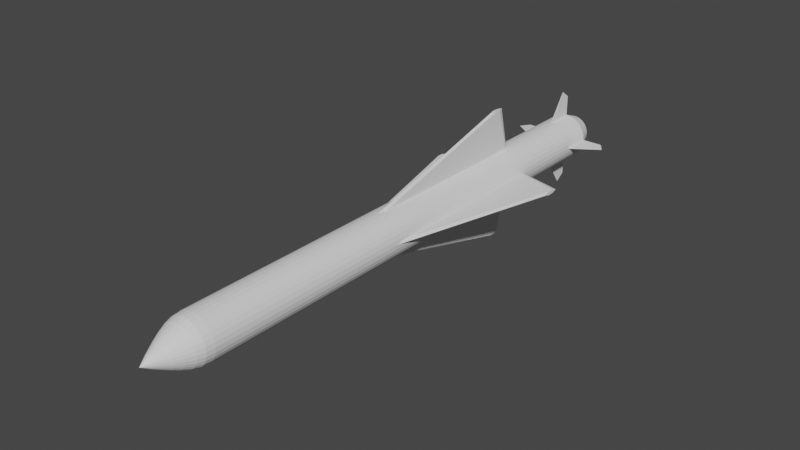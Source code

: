 # Source: Exocet_AM39.blend  (saved by Blender 2.80.75; exported with 4.5.12 LTS)
import bpy
from mathutils import Matrix  # noqa: F401  (used for matrix-valued properties, if any)

bpy.ops.wm.read_factory_settings(use_empty=True)
scene = bpy.context.scene
scene.name = 'Scene'

# ---- collections
col_collection = bpy.data.collections.new('Collection'); scene.collection.children.link(col_collection)

# ---- world
world_world = bpy.data.worlds.new('World'); scene.world = world_world
world_world.use_nodes = True; world_world.node_tree.nodes.clear()
_N = world_world.node_tree.nodes; _L = world_world.node_tree.links
n0 = _N.new('ShaderNodeOutputWorld'); n0.name = 'World Output'; n0.location = (300, 300)
n1 = _N.new('ShaderNodeBackground'); n1.name = 'Background'; n1.location = (10, 300)
n1.inputs[0].default_value = (0.05088, 0.05088, 0.05088, 1.0)
_L.new(n1.outputs[0], n0.inputs[0])
n0.is_active_output = True
world_world.color = (0.05088, 0.05088, 0.05088)
world_world.use_sun_shadow = False
world_world.sun_shadow_jitter_overblur = 0.0

# ---- meshes
me_cylinder = bpy.data.meshes.new('Cylinder')
me_cylinder.from_pydata([(1.316e-07, 0.1116, 14.57), (0.02178, 0.1095, 14.57), (0.04272, 0.1031, 14.57), (0.06202, 0.09282, 14.57), (0.07893, 0.07893, 14.57), (0.09282, 0.06202, 14.57), (0.1031, 0.04272, 14.57), (0.1095, 0.02178, 14.57), (0.1116, 1.061e-06, 14.57), (0.1095, -0.02178, 14.57), (0.1031, -0.04272, 14.57), (0.09282, -0.06202, 14.57), (0.07893, -0.07893, 14.57), (0.06202, -0.09282, 14.57), (0.04272, -0.1031, 14.57), (0.02178, -0.1095, 14.57), (9.52e-08, -0.1116, 14.57), (-0.02178, -0.1095, 14.57), (-0.04272, -0.1031, 14.57), (-0.06202, -0.09282, 14.57), (-0.07893, -0.07893, 14.57), (-0.09282, -0.06202, 14.57), (-0.1031, -0.04272, 14.57), (-0.1095, -0.02178, 14.57), (-0.1116, 1.16e-06, 14.57), (-0.1095, 0.02178, 14.57), (-0.1031, 0.04272, 14.57), (-0.09282, 0.06202, 14.57), (-0.07893, 0.07893, 14.57), (-0.06202, 0.09282, 14.57), (-0.04272, 0.1031, 14.57), (-0.02178, 0.1095, 14.57), (5.666e-08, -0.63, 14.79), (0.0775, -0.6146, 14.79), (0.03951, -0.6261, 14.79), (-0.03951, -0.6261, 14.79), (0.1125, -0.5959, 14.79), (0.6146, -0.0775, 14.79), (0.6261, -0.03951, 14.79), (0.5959, -0.1125, 14.79), (0.63, 1.249e-06, 14.79), (0.6261, 0.03951, 14.79), (0.6146, 0.0775, 14.79), (0.5707, 0.1432, 14.79), (0.5959, 0.1125, 14.79), (0.54, 0.1684, 14.79), (0.505, 0.1871, 14.79), (0.467, 0.1986, 14.79), (-0.0775, -0.6146, 14.79), (0.1684, -0.54, 14.79), (0.1432, -0.5707, 14.79), (-0.1125, -0.5959, 14.79), (0.1986, -0.467, 14.79), (0.1871, -0.505, 14.79), (0.1125, 0.5959, 14.79), (0.03951, 0.6261, 14.79), (0.0775, 0.6146, 14.79), (-0.03951, 0.6261, 14.79), (5.666e-08, 0.63, 14.79), (-0.0775, 0.6146, 14.79), (-0.1125, 0.5959, 14.79), (-0.1684, 0.54, 14.79), (-0.1432, 0.5707, 14.79), (-0.1986, 0.467, 14.79), (-0.1871, 0.505, 14.79), (-0.505, -0.1871, 14.79), (-0.54, -0.1684, 14.79), (-0.467, -0.1986, 14.79), (-0.5707, -0.1432, 14.79), (-0.5959, -0.1125, 14.79), (-0.6146, -0.0775, 14.79), (-0.6261, 0.03951, 14.79), (-0.5959, 0.1125, 14.79), (-0.6146, 0.0775, 14.79), (-0.6261, -0.03951, 14.79), (-0.63, 1.003e-06, 14.79), (0.54, -0.1684, 14.79), (0.505, -0.1871, 14.79), (0.5707, -0.1432, 14.79), (0.2404, -0.0775, 14.79), (0.2288, -0.03951, 14.79), (0.2591, 0.1125, 14.79), (0.225, 1.104e-06, 14.79), (0.2404, 0.0775, 14.79), (0.2288, 0.03951, 14.79), (-0.2591, 0.1125, 14.79), (0.4275, 0.2025, 14.79), (0.35, 0.1871, 14.79), (0.388, 0.1986, 14.79), (0.315, 0.1684, 14.79), (0.2843, 0.1432, 14.79), (-0.2843, 0.1432, 14.79), (-0.315, 0.1684, 14.79), (-0.388, 0.1986, 14.79), (-0.35, 0.1871, 14.79), (-0.4275, 0.2025, 14.79), (-0.467, 0.1986, 14.79), (0.1432, 0.2843, 14.79), (0.1684, 0.315, 14.79), (0.1986, 0.388, 14.79), (0.1871, 0.35, 14.79), (0.1125, 0.2591, 14.79), (0.0775, 0.2404, 14.79), (0.03951, 0.2288, 14.79), (1.227e-07, 0.225, 14.79), (-0.03951, 0.2288, 14.79), (-0.0775, 0.2404, 14.79), (-0.1125, 0.2591, 14.79), (-0.1432, 0.2843, 14.79), (-0.1684, 0.315, 14.79), (-0.1986, 0.388, 14.79), (-0.1871, 0.35, 14.79), (0.2025, 0.4275, 14.79), (0.1986, 0.467, 14.79), (0.1684, 0.54, 14.79), (0.1871, 0.505, 14.79), (0.1432, 0.5707, 14.79), (-0.2025, 0.4275, 14.79), (-0.1432, -0.5707, 14.79), (-0.1684, -0.54, 14.79), (0.2025, -0.4275, 14.79), (0.1986, -0.388, 14.79), (0.1684, -0.315, 14.79), (0.1871, -0.35, 14.79), (0.1432, -0.2843, 14.79), (0.0775, -0.2404, 14.79), (0.1125, -0.2591, 14.79), (-0.1125, -0.2591, 14.79), (-0.0775, -0.2404, 14.79), (-0.1871, -0.35, 14.79), (-0.1432, -0.2843, 14.79), (-0.1684, -0.315, 14.79), (-0.1986, -0.388, 14.79), (-0.1871, -0.505, 14.79), (-0.1986, -0.467, 14.79), (-0.2025, -0.4275, 14.79), (0.4275, -0.2025, 14.79), (0.467, -0.1986, 14.79), (0.388, -0.1986, 14.79), (0.35, -0.1871, 14.79), (1.227e-07, -0.225, 14.79), (0.03951, -0.2288, 14.79), (-0.03951, -0.2288, 14.79), (-0.35, -0.1871, 14.79), (-0.388, -0.1986, 14.79), (-0.4275, -0.2025, 14.79), (0.2843, -0.1432, 14.79), (0.315, -0.1684, 14.79), (0.2591, -0.1125, 14.79), (-0.2288, -0.03951, 14.79), (-0.2404, -0.0775, 14.79), (-0.2843, -0.1432, 14.79), (-0.2591, -0.1125, 14.79), (-0.315, -0.1684, 14.79), (-0.225, 1.016e-06, 14.79), (-0.2288, 0.03951, 14.79), (-0.2404, 0.0775, 14.79), (-0.505, 0.1871, 14.79), (-0.54, 0.1684, 14.79), (-0.5707, 0.1432, 14.79), (-1.678e-15, 1.0, -8.559), (1.227e-07, 0.7146, 14.79), (0.1951, 0.9808, -8.559), (0.1394, 0.7009, 14.79), (0.3827, 0.9239, -8.559), (0.2735, 0.6602, 14.79), (0.5556, 0.8315, -8.559), (0.397, 0.5942, 14.79), (0.7071, 0.7071, -8.559), (0.5053, 0.5053, 14.79), (0.8315, 0.5556, -8.559), (0.5942, 0.397, 14.79), (0.9239, 0.3827, -8.559), (0.6602, 0.2735, 14.79), (0.9808, 0.1951, -8.559), (0.7009, 0.1394, 14.79), (1.0, -4.952e-07, -8.559), (0.7146, 1.024e-06, 14.79), (0.9808, -0.1951, -8.559), (0.7009, -0.1394, 14.79), (0.9239, -0.3827, -8.559), (0.6602, -0.2735, 14.79), (0.8315, -0.5556, -8.559), (0.5942, -0.397, 14.79), (0.7071, -0.7071, -8.559), (0.5053, -0.5053, 14.79), (0.5556, -0.8315, -8.559), (0.397, -0.5942, 14.79), (0.3827, -0.9239, -8.559), (0.2735, -0.6602, 14.79), (0.1951, -0.9808, -8.559), (0.1394, -0.7009, 14.79), (-3.258e-07, -1.0, -8.559), (-1.102e-07, -0.7146, 14.79), (-0.1951, -0.9808, -8.559), (-0.1394, -0.7009, 14.79), (-0.3827, -0.9239, -8.559), (-0.2735, -0.6602, 14.79), (-0.5556, -0.8315, -8.559), (-0.397, -0.5942, 14.79), (-0.7071, -0.7071, -8.559), (-0.5053, -0.5053, 14.79), (-0.8315, -0.5556, -8.559), (-0.5942, -0.397, 14.79), (-0.9239, -0.3827, -8.559), (-0.6602, -0.2735, 14.79), (-0.9808, -0.1951, -8.559), (-0.7009, -0.1394, 14.79), (-1.0, 3.949e-07, -8.559), (-0.7146, 1.661e-06, 14.79), (-0.9808, 0.1951, -8.559), (-0.7009, 0.1394, 14.79), (-0.9239, 0.3827, -8.559), (-0.6602, 0.2735, 14.79), (-0.8315, 0.5556, -8.559), (-0.5942, 0.397, 14.79), (-0.7071, 0.7071, -8.559), (-0.5053, 0.5053, 14.79), (-0.5556, 0.8315, -8.559), (-0.397, 0.5942, 14.79), (-0.3827, 0.9239, -8.559), (-0.2735, 0.6602, 14.79), (-0.1951, 0.9808, -8.559), (-0.1394, 0.7009, 14.79), (3.05e-09, 0.9679, -8.929), (0.1888, 0.9493, -8.929), (0.3704, 0.8942, -8.929), (0.5377, 0.8047, -8.929), (0.6844, 0.6844, -8.929), (0.8047, 0.5377, -8.929), (0.8942, 0.3704, -8.929), (0.9493, 0.1888, -8.929), (0.9679, -4.871e-07, -8.929), (0.9493, -0.1888, -8.929), (0.8942, -0.3704, -8.929), (0.8047, -0.5377, -8.929), (0.6844, -0.6844, -8.929), (0.5377, -0.8047, -8.929), (0.3704, -0.8942, -8.929), (0.1888, -0.9493, -8.929), (-3.123e-07, -0.9679, -8.929), (-0.1888, -0.9493, -8.929), (-0.3704, -0.8942, -8.929), (-0.5377, -0.8047, -8.929), (-0.6844, -0.6844, -8.929), (-0.8047, -0.5377, -8.929), (-0.8942, -0.3704, -8.929), (-0.9493, -0.1888, -8.929), (-0.9679, 3.744e-07, -8.929), (-0.9493, 0.1888, -8.929), (-0.8942, 0.3704, -8.929), (-0.8047, 0.5377, -8.929), (-0.6844, 0.6844, -8.929), (-0.5377, 0.8047, -8.929), (-0.3704, 0.8942, -8.929), (-0.1888, 0.9493, -8.929), (1.371e-08, 0.8773, -9.241), (0.1711, 0.8604, -9.241), (0.3357, 0.8105, -9.241), (0.4874, 0.7294, -9.241), (0.6203, 0.6203, -9.241), (0.7294, 0.4874, -9.241), (0.8105, 0.3357, -9.241), (0.8604, 0.1711, -9.241), (0.8773, -4.645e-07, -9.241), (0.8604, -0.1711, -9.241), (0.8105, -0.3357, -9.241), (0.7294, -0.4874, -9.241), (0.6203, -0.6203, -9.241), (0.4874, -0.7294, -9.241), (0.3357, -0.8105, -9.241), (0.1711, -0.8604, -9.241), (-2.721e-07, -0.8773, -9.241), (-0.1711, -0.8604, -9.241), (-0.3357, -0.8105, -9.241), (-0.4874, -0.7294, -9.241), (-0.6203, -0.6203, -9.241), (-0.7294, -0.4874, -9.241), (-0.8105, -0.3357, -9.241), (-0.8604, -0.1711, -9.241), (-0.8773, 3.164e-07, -9.241), (-0.8604, 0.1711, -9.241), (-0.8105, 0.3357, -9.241), (-0.7294, 0.4874, -9.241), (-0.6203, 0.6203, -9.241), (-0.4874, 0.7294, -9.241), (-0.3357, 0.8105, -9.241), (-0.1711, 0.8604, -9.241), (3.949e-08, 0.7274, -9.587), (0.1419, 0.7134, -9.587), (0.2784, 0.672, -9.587), (0.4041, 0.6048, -9.587), (0.5143, 0.5143, -9.587), (0.6048, 0.4041, -9.587), (0.672, 0.2784, -9.587), (0.7134, 0.1419, -9.587), (0.7274, -4.267e-07, -9.587), (0.7134, -0.1419, -9.587), (0.672, -0.2784, -9.587), (0.6048, -0.4041, -9.587), (0.5143, -0.5143, -9.587), (0.4041, -0.6048, -9.587), (0.2784, -0.672, -9.587), (0.1419, -0.7134, -9.587), (-1.975e-07, -0.7274, -9.587), (-0.1419, -0.7134, -9.587), (-0.2784, -0.672, -9.587), (-0.4041, -0.6048, -9.587), (-0.5143, -0.5143, -9.587), (-0.6048, -0.4041, -9.587), (-0.672, -0.2784, -9.587), (-0.7134, -0.1419, -9.587), (-0.7274, 2.207e-07, -9.587), (-0.7134, 0.1419, -9.587), (-0.672, 0.2784, -9.587), (-0.6048, 0.4041, -9.587), (-0.5143, 0.5143, -9.587), (-0.4041, 0.6048, -9.587), (-0.2784, 0.672, -9.587), (-0.1419, 0.7134, -9.587), (5.472e-08, 0.5694, -9.899), (0.1111, 0.5584, -9.899), (0.2179, 0.526, -9.899), (0.3163, 0.4734, -9.899), (0.4026, 0.4026, -9.899), (0.4734, 0.3163, -9.899), (0.526, 0.2179, -9.899), (0.5584, 0.1111, -9.899), (0.5694, -3.931e-07, -9.899), (0.5584, -0.1111, -9.899), (0.526, -0.2179, -9.899), (0.4734, -0.3163, -9.899), (0.4026, -0.4026, -9.899), (0.3163, -0.4734, -9.899), (0.2179, -0.526, -9.899), (0.1111, -0.5584, -9.899), (-1.308e-07, -0.5694, -9.899), (-0.1111, -0.5584, -9.899), (-0.2179, -0.526, -9.899), (-0.3163, -0.4734, -9.899), (-0.4026, -0.4026, -9.899), (-0.4734, -0.3163, -9.899), (-0.526, -0.2179, -9.899), (-0.5584, -0.1111, -9.899), (-0.5694, 1.137e-07, -9.899), (-0.5584, 0.1111, -9.899), (-0.526, 0.2179, -9.899), (-0.4734, 0.3163, -9.899), (-0.4026, 0.4026, -9.899), (-0.3163, 0.4734, -9.899), (-0.2179, 0.526, -9.899), (-0.1111, 0.5584, -9.899), (4.626e-07, 0.4091, -10.19), (0.07982, 0.4013, -10.19), (0.1566, 0.378, -10.19), (0.2273, 0.3402, -10.19), (0.2893, 0.2893, -10.19), (0.3402, 0.2273, -10.19), (0.378, 0.1566, -10.19), (0.4013, 0.07982, -10.19), (0.4091, -3.586e-07, -10.19), (0.4013, -0.07982, -10.19), (0.378, -0.1566, -10.19), (0.3402, -0.2273, -10.19), (0.2893, -0.2893, -10.19), (0.2273, -0.3402, -10.19), (0.1566, -0.378, -10.19), (0.07982, -0.4013, -10.19), (3.293e-07, -0.4091, -10.19), (-0.07982, -0.4013, -10.19), (-0.1566, -0.378, -10.19), (-0.2273, -0.3402, -10.19), (-0.2893, -0.2893, -10.19), (-0.3402, -0.2273, -10.19), (-0.378, -0.1566, -10.19), (-0.4013, -0.07982, -10.19), (-0.4091, 5.538e-09, -10.19), (-0.4013, 0.07982, -10.19), (-0.378, 0.1566, -10.19), (-0.3402, 0.2273, -10.19), (-0.2893, 0.2893, -10.19), (-0.2273, 0.3402, -10.19), (-0.1566, 0.378, -10.19), (-0.07982, 0.4013, -10.19), (4.789e-07, 0.251, -10.47), (0.04897, 0.2462, -10.47), (0.09605, 0.2319, -10.47), (0.1394, 0.2087, -10.47), (0.1775, 0.1775, -10.47), (0.2087, 0.1394, -10.47), (0.2319, 0.09605, -10.47), (0.2462, 0.04897, -10.47), (0.251, -3.274e-07, -10.47), (0.2462, -0.04897, -10.47), (0.2319, -0.09605, -10.47), (0.2087, -0.1394, -10.47), (0.1775, -0.1775, -10.47), (0.1394, -0.2087, -10.47), (0.09605, -0.2319, -10.47), (0.04897, -0.2462, -10.47), (3.971e-07, -0.251, -10.47), (-0.04897, -0.2462, -10.47), (-0.09605, -0.2319, -10.47), (-0.1394, -0.2087, -10.47), (-0.1775, -0.1775, -10.47), (-0.2087, -0.1394, -10.47), (-0.2319, -0.09605, -10.47), (-0.2462, -0.04897, -10.47), (-0.251, -1.039e-07, -10.47), (-0.2462, 0.04897, -10.47), (-0.2319, 0.09605, -10.47), (-0.2087, 0.1394, -10.47), (-0.1775, 0.1775, -10.47), (-0.1394, 0.2087, -10.47), (-0.09605, 0.2319, -10.47), (-0.04897, 0.2462, -10.47), (5.083e-07, -2.729e-07, -10.86), (0.09282, -0.06202, 14.79), (1.316e-07, 0.1116, 14.79), (-0.02178, 0.1095, 14.79), (-0.04272, 0.1031, 14.79), (-0.1031, -0.04272, 14.79), (-0.09282, -0.06202, 14.79), (-0.1095, -0.02178, 14.79), (-0.07893, -0.07893, 14.79), (-0.02178, -0.1095, 14.79), (9.52e-08, -0.1116, 14.79), (-0.04272, -0.1031, 14.79), (0.1095, 0.02178, 14.79), (0.06202, 0.09282, 14.79), (0.1116, 1.068e-06, 14.79), (0.1031, 0.04272, 14.79), (0.02178, -0.1095, 14.79), (-0.07893, 0.07893, 14.79), (-0.06202, 0.09282, 14.79), (-0.09282, 0.06202, 14.79), (0.1095, -0.02178, 14.79), (0.06202, -0.09282, 14.79), (0.07893, -0.07893, 14.79), (0.1031, -0.04272, 14.79), (-0.1116, 1.167e-06, 14.79), (-0.06202, -0.09282, 14.79), (-0.1095, 0.02178, 14.79), (0.07893, 0.07893, 14.79), (0.04272, -0.1031, 14.79), (0.09282, 0.06202, 14.79), (-0.1031, 0.04272, 14.79), (0.04272, 0.1031, 14.79), (0.02178, 0.1095, 14.79), (4.02e-07, -0.63, 14.57), (0.0775, -0.6146, 14.57), (0.03951, -0.6261, 14.57), (-0.03951, -0.6261, 14.57), (0.1125, -0.5959, 14.57), (0.6146, -0.0775, 14.57), (0.6261, -0.03951, 14.57), (0.5959, -0.1125, 14.57), (0.63, 1.241e-06, 14.57), (0.6261, 0.03951, 14.57), (0.6146, 0.0775, 14.57), (0.5707, 0.1432, 14.57), (0.5959, 0.1125, 14.57), (0.54, 0.1684, 14.57), (0.505, 0.1871, 14.57), (0.467, 0.1986, 14.57), (-0.0775, -0.6146, 14.57), (0.1684, -0.54, 14.57), (0.1432, -0.5707, 14.57), (-0.1125, -0.5959, 14.57), (0.1986, -0.467, 14.57), (0.1871, -0.505, 14.57), (0.1125, 0.5959, 14.57), (0.03951, 0.6261, 14.57), (0.0775, 0.6146, 14.57), (-0.03951, 0.6261, 14.57), (4.02e-07, 0.63, 14.57), (-0.0775, 0.6146, 14.57), (-0.1125, 0.5959, 14.57), (-0.1684, 0.54, 14.57), (-0.1432, 0.5707, 14.57), (-0.1986, 0.467, 14.57), (-0.1871, 0.505, 14.57), (-0.505, -0.1871, 14.57), (-0.54, -0.1684, 14.57), (-0.467, -0.1986, 14.57), (-0.5707, -0.1432, 14.57), (-0.5959, -0.1125, 14.57), (-0.6146, -0.0775, 14.57), (-0.6261, 0.03951, 14.57), (-0.5959, 0.1125, 14.57), (-0.6146, 0.0775, 14.57), (-0.6261, -0.03951, 14.57), (-0.63, 9.961e-07, 14.57), (0.54, -0.1684, 14.57), (0.505, -0.1871, 14.57), (0.5707, -0.1432, 14.57), (0.2404, -0.0775, 14.57), (0.2288, -0.03951, 14.57), (0.2591, 0.1125, 14.57), (0.225, 1.097e-06, 14.57), (0.2404, 0.0775, 14.57), (0.2288, 0.03951, 14.57), (-0.2591, 0.1125, 14.57), (0.4275, 0.2025, 14.57), (0.35, 0.1871, 14.57), (0.388, 0.1986, 14.57), (0.315, 0.1684, 14.57), (0.2843, 0.1432, 14.57), (-0.2843, 0.1432, 14.57), (-0.315, 0.1684, 14.57), (-0.388, 0.1986, 14.57), (-0.35, 0.1871, 14.57), (-0.4275, 0.2025, 14.57), (-0.467, 0.1986, 14.57), (0.1432, 0.2843, 14.57), (0.1684, 0.315, 14.57), (0.1986, 0.388, 14.57), (0.1871, 0.35, 14.57), (0.1125, 0.2591, 14.57), (0.0775, 0.2404, 14.57), (0.03951, 0.2288, 14.57), (4.68e-07, 0.225, 14.57), (-0.03951, 0.2288, 14.57), (-0.0775, 0.2404, 14.57), (-0.1125, 0.2591, 14.57), (-0.1432, 0.2843, 14.57), (-0.1684, 0.315, 14.57), (-0.1986, 0.388, 14.57), (-0.1871, 0.35, 14.57), (0.2025, 0.4275, 14.57), (0.1986, 0.467, 14.57), (0.1684, 0.54, 14.57), (0.1871, 0.505, 14.57), (0.1432, 0.5707, 14.57), (-0.2025, 0.4275, 14.57), (-0.1432, -0.5707, 14.57), (-0.1684, -0.54, 14.57), (0.2025, -0.4275, 14.57), (0.1986, -0.388, 14.57), (0.1684, -0.315, 14.57), (0.1871, -0.35, 14.57), (0.1432, -0.2843, 14.57), (0.0775, -0.2404, 14.57), (0.1125, -0.2591, 14.57), (-0.1125, -0.2591, 14.57), (-0.0775, -0.2404, 14.57), (-0.1871, -0.35, 14.57), (-0.1432, -0.2843, 14.57), (-0.1684, -0.315, 14.57), (-0.1986, -0.388, 14.57), (-0.1871, -0.505, 14.57), (-0.1986, -0.467, 14.57), (-0.2025, -0.4275, 14.57), (0.4275, -0.2025, 14.57), (0.467, -0.1986, 14.57), (0.388, -0.1986, 14.57), (0.35, -0.1871, 14.57), (4.68e-07, -0.225, 14.57), (0.03951, -0.2288, 14.57), (-0.03951, -0.2288, 14.57), (-0.35, -0.1871, 14.57), (-0.388, -0.1986, 14.57), (-0.4275, -0.2025, 14.57), (0.2843, -0.1432, 14.57), (0.315, -0.1684, 14.57), (0.2591, -0.1125, 14.57), (-0.2288, -0.03951, 14.57), (-0.2404, -0.0775, 14.57), (-0.2843, -0.1432, 14.57), (-0.2591, -0.1125, 14.57), (-0.315, -0.1684, 14.57), (-0.225, 1.009e-06, 14.57), (-0.2288, 0.03951, 14.57), (-0.2404, 0.0775, 14.57), (-0.505, 0.1871, 14.57), (-0.54, 0.1684, 14.57), (-0.5707, 0.1432, 14.57), (2.909e-15, 1.0, 14.03), (0.1951, 0.9808, 14.03), (0.3827, 0.9239, 14.03), (0.5556, 0.8315, 14.03), (0.7071, 0.7071, 14.03), (0.8315, 0.5556, 14.03), (0.9239, 0.3827, 14.03), (0.9808, 0.1951, 14.03), (1.0, 1.065e-06, 14.03), (0.9808, -0.1951, 14.03), (0.9239, -0.3827, 14.03), (0.8315, -0.5556, 14.03), (0.7071, -0.7071, 14.03), (0.5556, -0.8315, 14.03), (0.3827, -0.9239, 14.03), (0.1951, -0.9808, 14.03), (-3.258e-07, -1.0, 14.03), (-0.1951, -0.9808, 14.03), (-0.3827, -0.9239, 14.03), (-0.5556, -0.8315, 14.03), (-0.7071, -0.7071, 14.03), (-0.8315, -0.5556, 14.03), (-0.9239, -0.3827, 14.03), (-0.9808, -0.1951, 14.03), (-1.0, 1.955e-06, 14.03), (-0.9808, 0.1951, 14.03), (-0.9239, 0.3827, 14.03), (-0.8315, 0.5556, 14.03), (-0.7071, 0.7071, 14.03), (-0.5556, 0.8315, 14.03), (-0.3827, 0.9239, 14.03), (-0.1951, 0.9808, 14.03)], [], [(0, 1, 448, 418), (1, 2, 447, 448), (2, 3, 429, 447), (3, 4, 443, 429), (4, 5, 445, 443), (5, 6, 431, 445), (6, 7, 428, 431), (7, 8, 430, 428), (8, 9, 436, 430), (9, 10, 439, 436), (10, 11, 417, 439), (11, 12, 438, 417), (12, 13, 437, 438), (13, 14, 444, 437), (14, 15, 432, 444), (15, 16, 426, 432), (16, 17, 425, 426), (17, 18, 427, 425), (18, 19, 441, 427), (19, 20, 424, 441), (20, 21, 422, 424), (21, 22, 421, 422), (22, 23, 423, 421), (23, 24, 440, 423), (24, 25, 442, 440), (25, 26, 446, 442), (26, 27, 435, 446), (27, 28, 433, 435), (28, 29, 434, 433), (29, 30, 420, 434), (30, 31, 419, 420), (31, 0, 418, 419), (0, 31, 30, 29, 28, 27, 26, 25, 24, 23, 22, 21, 20, 19, 18, 17, 16, 15, 14, 13, 12, 11, 10, 9, 8, 7, 6, 5, 4, 3, 2, 1), (577, 161, 163, 578), (578, 163, 165, 579), (579, 165, 167, 580), (580, 167, 169, 581), (581, 169, 171, 582), (582, 171, 173, 583), (583, 173, 175, 584), (584, 175, 177, 585), (585, 177, 179, 586), (586, 179, 181, 587), (587, 181, 183, 588), (588, 183, 185, 589), (589, 185, 187, 590), (590, 187, 189, 591), (591, 189, 191, 592), (592, 191, 193, 593), (593, 193, 195, 594), (594, 195, 197, 595), (595, 197, 199, 596), (596, 199, 201, 597), (597, 201, 203, 598), (598, 203, 205, 599), (599, 205, 207, 600), (600, 207, 209, 601), (601, 209, 211, 602), (602, 211, 213, 603), (603, 213, 215, 604), (604, 215, 217, 605), (605, 217, 219, 606), (606, 219, 221, 607), (163, 161, 223, 221, 219, 217, 117, 63, 64, 61, 62, 60, 59, 57, 58, 55, 56, 54, 116, 114, 115, 113, 112, 169, 167, 165), (607, 221, 223, 608), (608, 223, 161, 577), (170, 172, 230, 229), (224, 225, 257, 256), (188, 190, 239, 238), (206, 208, 248, 247), (162, 164, 226, 225), (180, 182, 235, 234), (198, 200, 244, 243), (216, 218, 253, 252), (172, 174, 231, 230), (190, 192, 240, 239), (208, 210, 249, 248), (164, 166, 227, 226), (182, 184, 236, 235), (200, 202, 245, 244), (218, 220, 254, 253), (174, 176, 232, 231), (192, 194, 241, 240), (210, 212, 250, 249), (166, 168, 228, 227), (184, 186, 237, 236), (202, 204, 246, 245), (220, 222, 255, 254), (176, 178, 233, 232), (194, 196, 242, 241), (212, 214, 251, 250), (168, 170, 229, 228), (186, 188, 238, 237), (204, 206, 247, 246), (160, 162, 225, 224), (222, 160, 224, 255), (178, 180, 234, 233), (196, 198, 243, 242), (214, 216, 252, 251), (259, 260, 292, 291), (251, 252, 284, 283), (238, 239, 271, 270), (225, 226, 258, 257), (252, 253, 285, 284), (239, 240, 272, 271), (226, 227, 259, 258), (253, 254, 286, 285), (240, 241, 273, 272), (227, 228, 260, 259), (254, 255, 287, 286), (241, 242, 274, 273), (228, 229, 261, 260), (255, 224, 256, 287), (242, 243, 275, 274), (229, 230, 262, 261), (243, 244, 276, 275), (230, 231, 263, 262), (244, 245, 277, 276), (231, 232, 264, 263), (245, 246, 278, 277), (232, 233, 265, 264), (246, 247, 279, 278), (233, 234, 266, 265), (247, 248, 280, 279), (234, 235, 267, 266), (248, 249, 281, 280), (235, 236, 268, 267), (249, 250, 282, 281), (236, 237, 269, 268), (250, 251, 283, 282), (237, 238, 270, 269), (294, 295, 327, 326), (286, 287, 319, 318), (273, 274, 306, 305), (260, 261, 293, 292), (287, 256, 288, 319), (274, 275, 307, 306), (261, 262, 294, 293), (275, 276, 308, 307), (262, 263, 295, 294), (276, 277, 309, 308), (263, 264, 296, 295), (277, 278, 310, 309), (264, 265, 297, 296), (278, 279, 311, 310), (265, 266, 298, 297), (279, 280, 312, 311), (266, 267, 299, 298), (280, 281, 313, 312), (267, 268, 300, 299), (281, 282, 314, 313), (268, 269, 301, 300), (282, 283, 315, 314), (269, 270, 302, 301), (256, 257, 289, 288), (283, 284, 316, 315), (270, 271, 303, 302), (257, 258, 290, 289), (284, 285, 317, 316), (271, 272, 304, 303), (258, 259, 291, 290), (285, 286, 318, 317), (272, 273, 305, 304), (329, 330, 362, 361), (308, 309, 341, 340), (295, 296, 328, 327), (309, 310, 342, 341), (296, 297, 329, 328), (310, 311, 343, 342), (297, 298, 330, 329), (311, 312, 344, 343), (298, 299, 331, 330), (312, 313, 345, 344), (299, 300, 332, 331), (313, 314, 346, 345), (300, 301, 333, 332), (314, 315, 347, 346), (301, 302, 334, 333), (288, 289, 321, 320), (315, 316, 348, 347), (302, 303, 335, 334), (289, 290, 322, 321), (316, 317, 349, 348), (303, 304, 336, 335), (290, 291, 323, 322), (317, 318, 350, 349), (304, 305, 337, 336), (291, 292, 324, 323), (318, 319, 351, 350), (305, 306, 338, 337), (292, 293, 325, 324), (319, 288, 320, 351), (306, 307, 339, 338), (293, 294, 326, 325), (307, 308, 340, 339), (364, 365, 397, 396), (343, 344, 376, 375), (330, 331, 363, 362), (344, 345, 377, 376), (331, 332, 364, 363), (345, 346, 378, 377), (332, 333, 365, 364), (346, 347, 379, 378), (333, 334, 366, 365), (320, 321, 353, 352), (347, 348, 380, 379), (334, 335, 367, 366), (321, 322, 354, 353), (348, 349, 381, 380), (335, 336, 368, 367), (322, 323, 355, 354), (349, 350, 382, 381), (336, 337, 369, 368), (323, 324, 356, 355), (350, 351, 383, 382), (337, 338, 370, 369), (324, 325, 357, 356), (351, 320, 352, 383), (338, 339, 371, 370), (325, 326, 358, 357), (339, 340, 372, 371), (326, 327, 359, 358), (340, 341, 373, 372), (327, 328, 360, 359), (341, 342, 374, 373), (328, 329, 361, 360), (342, 343, 375, 374), (399, 400, 416), (378, 379, 411, 410), (365, 366, 398, 397), (352, 353, 385, 384), (379, 380, 412, 411), (366, 367, 399, 398), (353, 354, 386, 385), (380, 381, 413, 412), (367, 368, 400, 399), (354, 355, 387, 386), (381, 382, 414, 413), (368, 369, 401, 400), (355, 356, 388, 387), (382, 383, 415, 414), (369, 370, 402, 401), (356, 357, 389, 388), (383, 352, 384, 415), (370, 371, 403, 402), (357, 358, 390, 389), (371, 372, 404, 403), (358, 359, 391, 390), (372, 373, 405, 404), (359, 360, 392, 391), (373, 374, 406, 405), (360, 361, 393, 392), (374, 375, 407, 406), (361, 362, 394, 393), (375, 376, 408, 407), (362, 363, 395, 394), (376, 377, 409, 408), (363, 364, 396, 395), (377, 378, 410, 409), (386, 387, 416), (413, 414, 416), (400, 401, 416), (387, 388, 416), (414, 415, 416), (401, 402, 416), (388, 389, 416), (415, 384, 416), (402, 403, 416), (389, 390, 416), (403, 404, 416), (390, 391, 416), (404, 405, 416), (391, 392, 416), (405, 406, 416), (392, 393, 416), (406, 407, 416), (393, 394, 416), (407, 408, 416), (394, 395, 416), (408, 409, 416), (395, 396, 416), (409, 410, 416), (396, 397, 416), (410, 411, 416), (397, 398, 416), (384, 385, 416), (411, 412, 416), (398, 399, 416), (385, 386, 416), (412, 413, 416), (169, 112, 99, 100, 98, 97, 101, 102, 103, 104, 105, 106, 107, 108, 109, 111, 110, 117, 217, 215, 213, 211, 209, 75, 71, 73, 72, 159, 158, 157, 96, 95, 93, 94, 92, 91, 85, 156, 155, 154, 440, 442, 446, 435, 433, 434, 420, 419, 418, 448, 447, 429, 443, 445, 431, 428, 430, 82, 84, 83, 81, 90, 89, 87, 88, 86, 47, 46, 45, 43, 44, 42, 41, 40, 177, 175, 173, 171), (177, 40, 38, 37, 39, 78, 76, 77, 137, 136, 138, 139, 147, 146, 148, 79, 80, 82, 430, 436, 439, 417, 438, 437, 444, 432, 426, 425, 427, 441, 424, 422, 421, 423, 440, 154, 149, 150, 152, 151, 153, 143, 144, 145, 67, 65, 66, 68, 69, 70, 74, 75, 209, 207, 205, 203, 201, 135, 132, 129, 131, 130, 127, 128, 142, 140, 141, 125, 126, 124, 122, 123, 121, 120, 185, 183, 181, 179), (185, 120, 52, 53, 49, 50, 36, 33, 34, 32, 35, 48, 51, 118, 119, 133, 134, 135, 201, 199, 197, 195, 193, 191, 189, 187), (56, 55, 472, 473), (112, 113, 530, 529), (159, 72, 489, 576), (55, 58, 475, 472), (455, 457, 458, 459, 461, 460, 462, 463, 464, 503, 505, 504, 506, 507, 498, 500, 501, 499, 497, 496, 565, 563, 564, 556, 555, 553, 554, 494, 493, 495, 456, 454), (475, 474, 476, 477, 479, 478, 481, 480, 534, 527, 528, 526, 525, 524, 523, 522, 521, 520, 519, 518, 514, 515, 517, 516, 529, 530, 532, 531, 533, 471, 473, 472), (483, 482, 484, 562, 561, 560, 570, 568, 569, 567, 566, 571, 572, 573, 502, 508, 509, 511, 510, 512, 513, 574, 575, 576, 489, 490, 488, 492, 491, 487, 486, 485), (449, 451, 450, 453, 467, 466, 470, 469, 537, 538, 540, 539, 541, 543, 542, 558, 557, 559, 545, 544, 547, 548, 546, 549, 552, 551, 550, 536, 535, 468, 465, 452), (47, 86, 503, 464), (99, 112, 529, 516), (54, 56, 473, 471), (96, 157, 574, 513), (115, 114, 531, 532), (58, 57, 474, 475), (63, 117, 534, 480), (113, 115, 532, 530), (60, 62, 479, 477), (116, 54, 471, 533), (114, 116, 533, 531), (59, 60, 477, 476), (117, 110, 527, 534), (57, 59, 476, 474), (119, 118, 535, 536), (61, 64, 481, 478), (120, 121, 538, 537), (62, 61, 478, 479), (121, 123, 540, 538), (64, 63, 480, 481), (123, 122, 539, 540), (66, 65, 482, 483), (122, 124, 541, 539), (65, 67, 484, 482), (124, 126, 543, 541), (68, 66, 483, 485), (126, 125, 542, 543), (69, 68, 485, 486), (128, 127, 544, 545), (70, 69, 486, 487), (127, 130, 547, 544), (72, 73, 490, 489), (130, 131, 548, 547), (73, 71, 488, 490), (129, 132, 549, 546), (74, 70, 487, 491), (131, 129, 546, 548), (75, 74, 491, 492), (133, 119, 536, 550), (71, 75, 492, 488), (134, 133, 550, 551), (77, 76, 493, 494), (132, 135, 552, 549), (76, 78, 495, 493), (135, 134, 551, 552), (80, 79, 496, 497), (136, 137, 554, 553), (81, 83, 500, 498), (139, 138, 555, 556), (82, 80, 497, 499), (138, 136, 553, 555), (83, 84, 501, 500), (141, 140, 557, 558), (84, 82, 499, 501), (125, 141, 558, 542), (86, 88, 505, 503), (140, 142, 559, 557), (88, 87, 504, 505), (142, 128, 545, 559), (87, 89, 506, 504), (144, 143, 560, 561), (89, 90, 507, 506), (145, 144, 561, 562), (90, 81, 498, 507), (146, 147, 564, 563), (92, 94, 511, 509), (147, 139, 556, 564), (85, 91, 508, 502), (32, 34, 451, 449), (148, 146, 563, 565), (91, 92, 509, 508), (33, 36, 453, 450), (150, 149, 566, 567), (94, 93, 510, 511), (34, 33, 450, 451), (151, 152, 569, 568), (93, 95, 512, 510), (35, 32, 449, 452), (152, 150, 567, 569), (97, 98, 515, 514), (37, 38, 455, 454), (153, 151, 568, 570), (98, 100, 517, 515), (39, 37, 454, 456), (143, 153, 570, 560), (100, 99, 516, 517), (38, 40, 457, 455), (149, 154, 571, 566), (101, 97, 514, 518), (40, 41, 458, 457), (154, 155, 572, 571), (103, 102, 519, 520), (41, 42, 459, 458), (155, 156, 573, 572), (102, 101, 518, 519), (42, 44, 461, 459), (52, 120, 537, 469), (157, 158, 575, 574), (104, 103, 520, 521), (43, 45, 462, 460), (36, 50, 467, 453), (158, 159, 576, 575), (105, 104, 521, 522), (44, 43, 460, 461), (48, 35, 452, 465), (106, 105, 522, 523), (46, 47, 464, 463), (118, 51, 468, 535), (107, 106, 523, 524), (45, 46, 463, 462), (67, 145, 562, 484), (109, 108, 525, 526), (49, 53, 470, 466), (78, 39, 456, 495), (108, 107, 524, 525), (50, 49, 466, 467), (137, 77, 494, 554), (95, 96, 513, 512), (51, 48, 465, 468), (79, 148, 565, 496), (110, 111, 528, 527), (53, 52, 469, 470), (156, 85, 502, 573), (111, 109, 526, 528), (222, 608, 577, 160), (220, 607, 608, 222), (218, 606, 607, 220), (216, 605, 606, 218), (214, 604, 605, 216), (212, 603, 604, 214), (210, 602, 603, 212), (208, 601, 602, 210), (206, 600, 601, 208), (204, 599, 600, 206), (202, 598, 599, 204), (200, 597, 598, 202), (198, 596, 597, 200), (196, 595, 596, 198), (194, 594, 595, 196), (192, 593, 594, 194), (190, 592, 593, 192), (188, 591, 592, 190), (186, 590, 591, 188), (184, 589, 590, 186), (182, 588, 589, 184), (180, 587, 588, 182), (178, 586, 587, 180), (176, 585, 586, 178), (174, 584, 585, 176), (172, 583, 584, 174), (170, 582, 583, 172), (168, 581, 582, 170), (166, 580, 581, 168), (164, 579, 580, 166), (162, 578, 579, 164), (160, 577, 578, 162)])
_uv = me_cylinder.uv_layers.new(name='UVMap')
_uv.uv.foreach_set('vector', [1.0, 0.5, 0.9688, 0.5, 0.9688, 0.7851, 1.0, 0.7851, 0.9688, 0.5, 0.9375, 0.5, 0.9375, 0.7851, 0.9688, 0.7851, 0.9375, 0.5, 0.9062, 0.5, 0.9062, 0.7851, 0.9375, 0.7851, 0.9062, 0.5, 0.875, 0.5, 0.875, 0.7851, 0.9062, 0.7851, 0.875, 0.5, 0.8438, 0.5, 0.8438, 0.7851, 0.875, 0.7851, 0.8438, 0.5, 0.8125, 0.5, 0.8125, 0.7851, 0.8438, 0.7851, 0.8125, 0.5, 0.7812, 0.5, 0.7812, 0.7851, 0.8125, 0.7851, 0.7812, 0.5, 0.75, 0.5, 0.75, 0.7851, 0.7812, 0.7851, 0.75, 0.5, 0.7188, 0.5, 0.7188, 0.7851, 0.75, 0.7851, 0.7188, 0.5, 0.6875, 0.5, 0.6875, 0.7851, 0.7188, 0.7851, 0.6875, 0.5, 0.6562, 0.5, 0.6562, 0.7851, 0.6875, 0.7851, 0.6562, 0.5, 0.625, 0.5, 0.625, 0.7851, 0.6562, 0.7851, 0.625, 0.5, 0.5938, 0.5, 0.5938, 0.7851, 0.625, 0.7851, 0.5938, 0.5, 0.5625, 0.5, 0.5625, 0.7851, 0.5938, 0.7851, 0.5625, 0.5, 0.5312, 0.5, 0.5312, 0.7851, 0.5625, 0.7851, 0.5312, 0.5, 0.5, 0.5, 0.5, 0.7851, 0.5312, 0.7851, 0.5, 0.5, 0.4688, 0.5, 0.4688, 0.7851, 0.5, 0.7851, 0.4688, 0.5, 0.4375, 0.5, 0.4375, 0.7851, 0.4688, 0.7851, 0.4375, 0.5, 0.4062, 0.5, 0.4062, 0.7851, 0.4375, 0.7851, 0.4062, 0.5, 0.375, 0.5, 0.375, 0.7851, 0.4062, 0.7851, 0.375, 0.5, 0.3438, 0.5, 0.3438, 0.7851, 0.375, 0.7851, 0.3438, 0.5, 0.3125, 0.5, 0.3125, 0.7851, 0.3438, 0.7851, 0.3125, 0.5, 0.2812, 0.5, 0.2812, 0.7851, 0.3125, 0.7851, 0.2812, 0.5, 0.25, 0.5, 0.25, 0.7851, 0.2812, 0.7851, 0.25, 0.5, 0.2188, 0.5, 0.2188, 0.7851, 0.25, 0.7851, 0.2188, 0.5, 0.1875, 0.5, 0.1875, 0.7851, 0.2188, 0.7851, 0.1875, 0.5, 0.1562, 0.5, 0.1562, 0.7851, 0.1875, 0.7851, 0.1562, 0.5, 0.125, 0.5, 0.125, 0.7851, 0.1562, 0.7851, 0.125, 0.5, 0.09375, 0.5, 0.09375, 0.7851, 0.125, 0.7851, 0.09375, 0.5, 0.0625, 0.5, 0.0625, 0.7851, 0.09375, 0.7851, 0.0625, 0.5, 0.03125, 0.5, 0.03125, 0.7851, 0.0625, 0.7851, 0.03125, 0.5, 0.0, 0.5, 0.0, 0.7851, 0.03125, 0.7851, 0.75, 0.49, 0.7032, 0.4854, 0.6582, 0.4717, 0.6167, 0.4496, 0.5803, 0.4197, 0.5504, 0.3833, 0.5283, 0.3418, 0.5146, 0.2968, 0.51, 0.25, 0.5146, 0.2032, 0.5283, 0.1582, 0.5504, 0.1167, 0.5803, 0.08029, 0.6167, 0.05045, 0.6582, 0.02827, 0.7032, 0.01461, 0.75, 0.01, 0.7968, 0.01461, 0.8418, 0.02827, 0.8833, 0.05045, 0.9197, 0.08029, 0.9496, 0.1167, 0.9717, 0.1582, 0.9854, 0.2032, 0.99, 0.25, 0.9854, 0.2968, 0.9717, 0.3418, 0.9496, 0.3833, 0.9197, 0.4197, 0.8833, 0.4496, 0.8418, 0.4717, 0.7968, 0.4854, 1.0, 0.9829, 1.0, 1.0, 0.9688, 1.0, 0.9687, 0.9829, 0.9687, 0.9829, 0.9688, 1.0, 0.9375, 1.0, 0.9375, 0.9829, 0.9375, 0.9829, 0.9375, 1.0, 0.9062, 1.0, 0.9062, 0.9829, 0.9062, 0.9829, 0.9062, 1.0, 0.875, 1.0, 0.875, 0.9829, 0.875, 0.9829, 0.875, 1.0, 0.8438, 1.0, 0.8438, 0.9829, 0.8438, 0.9829, 0.8438, 1.0, 0.8125, 1.0, 0.8125, 0.9829, 0.8125, 0.9829, 0.8125, 1.0, 0.7812, 1.0, 0.7812, 0.9829, 0.7812, 0.9829, 0.7812, 1.0, 0.75, 1.0, 0.75, 0.9829, 0.75, 0.9829, 0.75, 1.0, 0.7188, 1.0, 0.7188, 0.9829, 0.7188, 0.9829, 0.7188, 1.0, 0.6875, 1.0, 0.6875, 0.9829, 0.6875, 0.9829, 0.6875, 1.0, 0.6562, 1.0, 0.6562, 0.9829, 0.6562, 0.9829, 0.6562, 1.0, 0.625, 1.0, 0.625, 0.9829, 0.625, 0.9829, 0.625, 1.0, 0.5938, 1.0, 0.5938, 0.9829, 0.5938, 0.9829, 0.5938, 1.0, 0.5625, 1.0, 0.5625, 0.9829, 0.5625, 0.9829, 0.5625, 1.0, 0.5312, 1.0, 0.5312, 0.9829, 0.5312, 0.9829, 0.5312, 1.0, 0.5, 1.0, 0.5, 0.9829, 0.5, 0.9829, 0.5, 1.0, 0.4688, 1.0, 0.4688, 0.9829, 0.4688, 0.9829, 0.4688, 1.0, 0.4375, 1.0, 0.4375, 0.9829, 0.4375, 0.9829, 0.4375, 1.0, 0.4062, 1.0, 0.4062, 0.9829, 0.4062, 0.9829, 0.4062, 1.0, 0.375, 1.0, 0.375, 0.9829, 0.375, 0.9829, 0.375, 1.0, 0.3438, 1.0, 0.3438, 0.9829, 0.3438, 0.9829, 0.3438, 1.0, 0.3125, 1.0, 0.3125, 0.9829, 0.3125, 0.9829, 0.3125, 1.0, 0.2812, 1.0, 0.2812, 0.9829, 0.2812, 0.9829, 0.2812, 1.0, 0.25, 1.0, 0.25, 0.9829, 0.25, 0.9829, 0.25, 1.0, 0.2188, 1.0, 0.2188, 0.9829, 0.2188, 0.9829, 0.2188, 1.0, 0.1875, 1.0, 0.1875, 0.9829, 0.1875, 0.9829, 0.1875, 1.0, 0.1562, 1.0, 0.1562, 0.9829, 0.1562, 0.9829, 0.1562, 1.0, 0.125, 1.0, 0.125, 0.9829, 0.125, 0.9829, 0.125, 1.0, 0.09375, 1.0, 0.09375, 0.9829, 0.09375, 0.9829, 0.09375, 1.0, 0.0625, 1.0, 0.0625, 0.9829, 0.2968, 0.4854, 0.25, 0.49, 0.2032, 0.4854, 0.1582, 0.4717, 0.1167, 0.4496, 0.08029, 0.4197, 0.182, 0.3936, 0.1833, 0.4068, 0.1872, 0.4196, 0.1934, 0.4313, 0.2019, 0.4417, 0.2122, 0.4501, 0.224, 0.4564, 0.2367, 0.4603, 0.25, 0.4616, 0.2633, 0.4603, 0.276, 0.4564, 0.2878, 0.4501, 0.2981, 0.4417, 0.3066, 0.4313, 0.3128, 0.4196, 0.3167, 0.4068, 0.318, 0.3936, 0.4197, 0.4197, 0.3833, 0.4496, 0.3418, 0.4717, 0.0625, 0.9829, 0.0625, 1.0, 0.03125, 1.0, 0.03125, 0.9829, 0.03125, 0.9829, 0.03125, 1.0, 0.0, 1.0, 0.0, 0.9829, 0.8438, 0.5, 0.8125, 0.5, 0.8125, 0.5, 0.8438, 0.5, 1.0, 0.5, 0.9688, 0.5, 0.9688, 0.5, 1.0, 0.5, 0.5625, 0.5, 0.5312, 0.5, 0.5312, 0.5, 0.5625, 0.5, 0.2812, 0.5, 0.25, 0.5, 0.25, 0.5, 0.2812, 0.5, 0.9688, 0.5, 0.9375, 0.5, 0.9375, 0.5, 0.9688, 0.5, 0.6875, 0.5, 0.6562, 0.5, 0.6562, 0.5, 0.6875, 0.5, 0.4062, 0.5, 0.375, 0.5, 0.375, 0.5, 0.4062, 0.5, 0.125, 0.5, 0.09375, 0.5, 0.09375, 0.5, 0.125, 0.5, 0.8125, 0.5, 0.7812, 0.5, 0.7812, 0.5, 0.8125, 0.5, 0.5312, 0.5, 0.5, 0.5, 0.5, 0.5, 0.5312, 0.5, 0.25, 0.5, 0.2188, 0.5, 0.2188, 0.5, 0.25, 0.5, 0.9375, 0.5, 0.9062, 0.5, 0.9062, 0.5, 0.9375, 0.5, 0.6562, 0.5, 0.625, 0.5, 0.625, 0.5, 0.6562, 0.5, 0.375, 0.5, 0.3438, 0.5, 0.3438, 0.5, 0.375, 0.5, 0.09375, 0.5, 0.0625, 0.5, 0.0625, 0.5, 0.09375, 0.5, 0.7812, 0.5, 0.75, 0.5, 0.75, 0.5, 0.7812, 0.5, 0.5, 0.5, 0.4688, 0.5, 0.4688, 0.5, 0.5, 0.5, 0.2188, 0.5, 0.1875, 0.5, 0.1875, 0.5, 0.2188, 0.5, 0.9062, 0.5, 0.875, 0.5, 0.875, 0.5, 0.9062, 0.5, 0.625, 0.5, 0.5938, 0.5, 0.5938, 0.5, 0.625, 0.5, 0.3438, 0.5, 0.3125, 0.5, 0.3125, 0.5, 0.3438, 0.5, 0.0625, 0.5, 0.03125, 0.5, 0.03125, 0.5, 0.0625, 0.5, 0.75, 0.5, 0.7188, 0.5, 0.7188, 0.5, 0.75, 0.5, 0.4688, 0.5, 0.4375, 0.5, 0.4375, 0.5, 0.4688, 0.5, 0.1875, 0.5, 0.1562, 0.5, 0.1562, 0.5, 0.1875, 0.5, 0.875, 0.5, 0.8438, 0.5, 0.8438, 0.5, 0.875, 0.5, 0.5938, 0.5, 0.5625, 0.5, 0.5625, 0.5, 0.5938, 0.5, 0.3125, 0.5, 0.2812, 0.5, 0.2812, 0.5, 0.3125, 0.5, 1.0, 0.5, 0.9688, 0.5, 0.9688, 0.5, 1.0, 0.5, 0.03125, 0.5, 0.0, 0.5, 0.0, 0.5, 0.03125, 0.5, 0.7188, 0.5, 0.6875, 0.5, 0.6875, 0.5, 0.7188, 0.5, 0.4375, 0.5, 0.4062, 0.5, 0.4062, 0.5, 0.4375, 0.5, 0.1562, 0.5, 0.125, 0.5, 0.125, 0.5, 0.1562, 0.5, 0.9062, 0.5, 0.875, 0.5, 0.875, 0.5, 0.9062, 0.5, 0.1562, 0.5, 0.125, 0.5, 0.125, 0.5, 0.1562, 0.5, 0.5625, 0.5, 0.5312, 0.5, 0.5312, 0.5, 0.5625, 0.5, 0.9688, 0.5, 0.9375, 0.5, 0.9375, 0.5, 0.9688, 0.5, 0.125, 0.5, 0.09375, 0.5, 0.09375, 0.5, 0.125, 0.5, 0.5312, 0.5, 0.5, 0.5, 0.5, 0.5, 0.5312, 0.5, 0.9375, 0.5, 0.9062, 0.5, 0.9062, 0.5, 0.9375, 0.5, 0.09375, 0.5, 0.0625, 0.5, 0.0625, 0.5, 0.09375, 0.5, 0.5, 0.5, 0.4688, 0.5, 0.4688, 0.5, 0.5, 0.5, 0.9062, 0.5, 0.875, 0.5, 0.875, 0.5, 0.9062, 0.5, 0.0625, 0.5, 0.03125, 0.5, 0.03125, 0.5, 0.0625, 0.5, 0.4688, 0.5, 0.4375, 0.5, 0.4375, 0.5, 0.4688, 0.5, 0.875, 0.5, 0.8438, 0.5, 0.8438, 0.5, 0.875, 0.5, 0.03125, 0.5, 0.0, 0.5, 0.0, 0.5, 0.03125, 0.5, 0.4375, 0.5, 0.4062, 0.5, 0.4062, 0.5, 0.4375, 0.5, 0.8438, 0.5, 0.8125, 0.5, 0.8125, 0.5, 0.8438, 0.5, 0.4062, 0.5, 0.375, 0.5, 0.375, 0.5, 0.4062, 0.5, 0.8125, 0.5, 0.7812, 0.5, 0.7812, 0.5, 0.8125, 0.5, 0.375, 0.5, 0.3438, 0.5, 0.3438, 0.5, 0.375, 0.5, 0.7812, 0.5, 0.75, 0.5, 0.75, 0.5, 0.7812, 0.5, 0.3438, 0.5, 0.3125, 0.5, 0.3125, 0.5, 0.3438, 0.5, 0.75, 0.5, 0.7188, 0.5, 0.7188, 0.5, 0.75, 0.5, 0.3125, 0.5, 0.2812, 0.5, 0.2812, 0.5, 0.3125, 0.5, 0.7188, 0.5, 0.6875, 0.5, 0.6875, 0.5, 0.7188, 0.5, 0.2812, 0.5, 0.25, 0.5, 0.25, 0.5, 0.2812, 0.5, 0.6875, 0.5, 0.6562, 0.5, 0.6562, 0.5, 0.6875, 0.5, 0.25, 0.5, 0.2188, 0.5, 0.2188, 0.5, 0.25, 0.5, 0.6562, 0.5, 0.625, 0.5, 0.625, 0.5, 0.6562, 0.5, 0.2188, 0.5, 0.1875, 0.5, 0.1875, 0.5, 0.2188, 0.5, 0.625, 0.5, 0.5938, 0.5, 0.5938, 0.5, 0.625, 0.5, 0.1875, 0.5, 0.1562, 0.5, 0.1562, 0.5, 0.1875, 0.5, 0.5938, 0.5, 0.5625, 0.5, 0.5625, 0.5, 0.5938, 0.5, 0.8125, 0.5, 0.7812, 0.5, 0.7812, 0.5, 0.8125, 0.5, 0.0625, 0.5, 0.03125, 0.5, 0.03125, 0.5, 0.0625, 0.5, 0.4688, 0.5, 0.4375, 0.5, 0.4375, 0.5, 0.4688, 0.5, 0.875, 0.5, 0.8438, 0.5, 0.8438, 0.5, 0.875, 0.5, 0.03125, 0.5, 0.0, 0.5, 0.0, 0.5, 0.03125, 0.5, 0.4375, 0.5, 0.4062, 0.5, 0.4062, 0.5, 0.4375, 0.5, 0.8438, 0.5, 0.8125, 0.5, 0.8125, 0.5, 0.8438, 0.5, 0.4062, 0.5, 0.375, 0.5, 0.375, 0.5, 0.4062, 0.5, 0.8125, 0.5, 0.7812, 0.5, 0.7812, 0.5, 0.8125, 0.5, 0.375, 0.5, 0.3438, 0.5, 0.3438, 0.5, 0.375, 0.5, 0.7812, 0.5, 0.75, 0.5, 0.75, 0.5, 0.7812, 0.5, 0.3438, 0.5, 0.3125, 0.5, 0.3125, 0.5, 0.3438, 0.5, 0.75, 0.5, 0.7188, 0.5, 0.7188, 0.5, 0.75, 0.5, 0.3125, 0.5, 0.2812, 0.5, 0.2812, 0.5, 0.3125, 0.5, 0.7188, 0.5, 0.6875, 0.5, 0.6875, 0.5, 0.7188, 0.5, 0.2812, 0.5, 0.25, 0.5, 0.25, 0.5, 0.2812, 0.5, 0.6875, 0.5, 0.6562, 0.5, 0.6562, 0.5, 0.6875, 0.5, 0.25, 0.5, 0.2188, 0.5, 0.2188, 0.5, 0.25, 0.5, 0.6562, 0.5, 0.625, 0.5, 0.625, 0.5, 0.6562, 0.5, 0.2188, 0.5, 0.1875, 0.5, 0.1875, 0.5, 0.2188, 0.5, 0.625, 0.5, 0.5938, 0.5, 0.5938, 0.5, 0.625, 0.5, 0.1875, 0.5, 0.1562, 0.5, 0.1562, 0.5, 0.1875, 0.5, 0.5938, 0.5, 0.5625, 0.5, 0.5625, 0.5, 0.5938, 0.5, 1.0, 0.5, 0.9688, 0.5, 0.9688, 0.5, 1.0, 0.5, 0.1562, 0.5, 0.125, 0.5, 0.125, 0.5, 0.1562, 0.5, 0.5625, 0.5, 0.5312, 0.5, 0.5312, 0.5, 0.5625, 0.5, 0.9688, 0.5, 0.9375, 0.5, 0.9375, 0.5, 0.9688, 0.5, 0.125, 0.5, 0.09375, 0.5, 0.09375, 0.5, 0.125, 0.5, 0.5312, 0.5, 0.5, 0.5, 0.5, 0.5, 0.5312, 0.5, 0.9375, 0.5, 0.9062, 0.5, 0.9062, 0.5, 0.9375, 0.5, 0.09375, 0.5, 0.0625, 0.5, 0.0625, 0.5, 0.09375, 0.5, 0.5, 0.5, 0.4688, 0.5, 0.4688, 0.5, 0.5, 0.5, 0.7188, 0.5, 0.6875, 0.5, 0.6875, 0.5, 0.7188, 0.5, 0.375, 0.5, 0.3438, 0.5, 0.3438, 0.5, 0.375, 0.5, 0.7812, 0.5, 0.75, 0.5, 0.75, 0.5, 0.7812, 0.5, 0.3438, 0.5, 0.3125, 0.5, 0.3125, 0.5, 0.3438, 0.5, 0.75, 0.5, 0.7188, 0.5, 0.7188, 0.5, 0.75, 0.5, 0.3125, 0.5, 0.2812, 0.5, 0.2812, 0.5, 0.3125, 0.5, 0.7188, 0.5, 0.6875, 0.5, 0.6875, 0.5, 0.7188, 0.5, 0.2812, 0.5, 0.25, 0.5, 0.25, 0.5, 0.2812, 0.5, 0.6875, 0.5, 0.6562, 0.5, 0.6562, 0.5, 0.6875, 0.5, 0.25, 0.5, 0.2188, 0.5, 0.2188, 0.5, 0.25, 0.5, 0.6562, 0.5, 0.625, 0.5, 0.625, 0.5, 0.6562, 0.5, 0.2188, 0.5, 0.1875, 0.5, 0.1875, 0.5, 0.2188, 0.5, 0.625, 0.5, 0.5938, 0.5, 0.5938, 0.5, 0.625, 0.5, 0.1875, 0.5, 0.1562, 0.5, 0.1562, 0.5, 0.1875, 0.5, 0.5938, 0.5, 0.5625, 0.5, 0.5625, 0.5, 0.5938, 0.5, 1.0, 0.5, 0.9688, 0.5, 0.9688, 0.5, 1.0, 0.5, 0.1562, 0.5, 0.125, 0.5, 0.125, 0.5, 0.1562, 0.5, 0.5625, 0.5, 0.5312, 0.5, 0.5312, 0.5, 0.5625, 0.5, 0.9688, 0.5, 0.9375, 0.5, 0.9375, 0.5, 0.9688, 0.5, 0.125, 0.5, 0.09375, 0.5, 0.09375, 0.5, 0.125, 0.5, 0.5312, 0.5, 0.5, 0.5, 0.5, 0.5, 0.5312, 0.5, 0.9375, 0.5, 0.9062, 0.5, 0.9062, 0.5, 0.9375, 0.5, 0.09375, 0.5, 0.0625, 0.5, 0.0625, 0.5, 0.09375, 0.5, 0.5, 0.5, 0.4688, 0.5, 0.4688, 0.5, 0.5, 0.5, 0.9062, 0.5, 0.875, 0.5, 0.875, 0.5, 0.9062, 0.5, 0.0625, 0.5, 0.03125, 0.5, 0.03125, 0.5, 0.0625, 0.5, 0.4688, 0.5, 0.4375, 0.5, 0.4375, 0.5, 0.4688, 0.5, 0.875, 0.5, 0.8438, 0.5, 0.8438, 0.5, 0.875, 0.5, 0.03125, 0.5, 0.0, 0.5, 0.0, 0.5, 0.03125, 0.5, 0.4375, 0.5, 0.4062, 0.5, 0.4062, 0.5, 0.4375, 0.5, 0.8438, 0.5, 0.8125, 0.5, 0.8125, 0.5, 0.8438, 0.5, 0.4062, 0.5, 0.375, 0.5, 0.375, 0.5, 0.4062, 0.5, 0.625, 0.5, 0.5938, 0.5, 0.5938, 0.5, 0.625, 0.5, 0.2812, 0.5, 0.25, 0.5, 0.25, 0.5, 0.2812, 0.5, 0.6875, 0.5, 0.6562, 0.5, 0.6562, 0.5, 0.6875, 0.5, 0.25, 0.5, 0.2188, 0.5, 0.2188, 0.5, 0.25, 0.5, 0.6562, 0.5, 0.625, 0.5, 0.625, 0.5, 0.6562, 0.5, 0.2188, 0.5, 0.1875, 0.5, 0.1875, 0.5, 0.2188, 0.5, 0.625, 0.5, 0.5938, 0.5, 0.5938, 0.5, 0.625, 0.5, 0.1875, 0.5, 0.1562, 0.5, 0.1562, 0.5, 0.1875, 0.5, 0.5938, 0.5, 0.5625, 0.5, 0.5625, 0.5, 0.5938, 0.5, 1.0, 0.5, 0.9688, 0.5, 0.9688, 0.5, 1.0, 0.5, 0.1562, 0.5, 0.125, 0.5, 0.125, 0.5, 0.1562, 0.5, 0.5625, 0.5, 0.5312, 0.5, 0.5312, 0.5, 0.5625, 0.5, 0.9688, 0.5, 0.9375, 0.5, 0.9375, 0.5, 0.9688, 0.5, 0.125, 0.5, 0.09375, 0.5, 0.09375, 0.5, 0.125, 0.5, 0.5312, 0.5, 0.5, 0.5, 0.5, 0.5, 0.5312, 0.5, 0.9375, 0.5, 0.9062, 0.5, 0.9062, 0.5, 0.9375, 0.5, 0.09375, 0.5, 0.0625, 0.5, 0.0625, 0.5, 0.09375, 0.5, 0.5, 0.5, 0.4688, 0.5, 0.4688, 0.5, 0.5, 0.5, 0.9062, 0.5, 0.875, 0.5, 0.875, 0.5, 0.9062, 0.5, 0.0625, 0.5, 0.03125, 0.5, 0.03125, 0.5, 0.0625, 0.5, 0.4688, 0.5, 0.4375, 0.5, 0.4375, 0.5, 0.4688, 0.5, 0.875, 0.5, 0.8438, 0.5, 0.8438, 0.5, 0.875, 0.5, 0.03125, 0.5, 0.0, 0.5, 0.0, 0.5, 0.03125, 0.5, 0.4375, 0.5, 0.4062, 0.5, 0.4062, 0.5, 0.4375, 0.5, 0.8438, 0.5, 0.8125, 0.5, 0.8125, 0.5, 0.8438, 0.5, 0.4062, 0.5, 0.375, 0.5, 0.375, 0.5, 0.4062, 0.5, 0.8125, 0.5, 0.7812, 0.5, 0.7812, 0.5, 0.8125, 0.5, 0.375, 0.5, 0.3438, 0.5, 0.3438, 0.5, 0.375, 0.5, 0.7812, 0.5, 0.75, 0.5, 0.75, 0.5, 0.7812, 0.5, 0.3438, 0.5, 0.3125, 0.5, 0.3125, 0.5, 0.3438, 0.5, 0.75, 0.5, 0.7188, 0.5, 0.7188, 0.5, 0.75, 0.5, 0.3125, 0.5, 0.2812, 0.5, 0.2812, 0.5, 0.3125, 0.5, 0.5312, 0.5, 0.5, 0.5, 0.5312, 0.5, 0.1875, 0.5, 0.1562, 0.5, 0.1562, 0.5, 0.1875, 0.5, 0.5938, 0.5, 0.5625, 0.5, 0.5625, 0.5, 0.5938, 0.5, 1.0, 0.5, 0.9688, 0.5, 0.9688, 0.5, 1.0, 0.5, 0.1562, 0.5, 0.125, 0.5, 0.125, 0.5, 0.1562, 0.5, 0.5625, 0.5, 0.5312, 0.5, 0.5312, 0.5, 0.5625, 0.5, 0.9688, 0.5, 0.9375, 0.5, 0.9375, 0.5, 0.9688, 0.5, 0.125, 0.5, 0.09375, 0.5, 0.09375, 0.5, 0.125, 0.5, 0.5312, 0.5, 0.5, 0.5, 0.5, 0.5, 0.5312, 0.5, 0.9375, 0.5, 0.9062, 0.5, 0.9062, 0.5, 0.9375, 0.5, 0.09375, 0.5, 0.0625, 0.5, 0.0625, 0.5, 0.09375, 0.5, 0.5, 0.5, 0.4688, 0.5, 0.4688, 0.5, 0.5, 0.5, 0.9062, 0.5, 0.875, 0.5, 0.875, 0.5, 0.9062, 0.5, 0.0625, 0.5, 0.03125, 0.5, 0.03125, 0.5, 0.0625, 0.5, 0.4688, 0.5, 0.4375, 0.5, 0.4375, 0.5, 0.4688, 0.5, 0.875, 0.5, 0.8438, 0.5, 0.8438, 0.5, 0.875, 0.5, 0.03125, 0.5, 0.0, 0.5, 0.0, 0.5, 0.03125, 0.5, 0.4375, 0.5, 0.4062, 0.5, 0.4062, 0.5, 0.4375, 0.5, 0.8438, 0.5, 0.8125, 0.5, 0.8125, 0.5, 0.8438, 0.5, 0.4062, 0.5, 0.375, 0.5, 0.375, 0.5, 0.4062, 0.5, 0.8125, 0.5, 0.7812, 0.5, 0.7812, 0.5, 0.8125, 0.5, 0.375, 0.5, 0.3438, 0.5, 0.3438, 0.5, 0.375, 0.5, 0.7812, 0.5, 0.75, 0.5, 0.75, 0.5, 0.7812, 0.5, 0.3438, 0.5, 0.3125, 0.5, 0.3125, 0.5, 0.3438, 0.5, 0.75, 0.5, 0.7188, 0.5, 0.7188, 0.5, 0.75, 0.5, 0.3125, 0.5, 0.2812, 0.5, 0.2812, 0.5, 0.3125, 0.5, 0.7188, 0.5, 0.6875, 0.5, 0.6875, 0.5, 0.7188, 0.5, 0.2812, 0.5, 0.25, 0.5, 0.25, 0.5, 0.2812, 0.5, 0.6875, 0.5, 0.6562, 0.5, 0.6562, 0.5, 0.6875, 0.5, 0.25, 0.5, 0.2188, 0.5, 0.2188, 0.5, 0.25, 0.5, 0.6562, 0.5, 0.625, 0.5, 0.625, 0.5, 0.6562, 0.5, 0.2188, 0.5, 0.1875, 0.5, 0.1875, 0.5, 0.2188, 0.5, 0.9375, 0.5, 0.9062, 0.5, 0.9375, 0.5, 0.09375, 0.5, 0.0625, 0.5, 0.09375, 0.5, 0.5, 0.5, 0.4688, 0.5, 0.5, 0.5, 0.9062, 0.5, 0.875, 0.5, 0.9062, 0.5, 0.0625, 0.5, 0.03125, 0.5, 0.0625, 0.5, 0.4688, 0.5, 0.4375, 0.5, 0.4688, 0.5, 0.875, 0.5, 0.8438, 0.5, 0.875, 0.5, 0.03125, 0.5, 0.0, 0.5, 0.03125, 0.5, 0.4375, 0.5, 0.4062, 0.5, 0.4375, 0.5, 0.8438, 0.5, 0.8125, 0.5, 0.8438, 0.5, 0.4062, 0.5, 0.375, 0.5, 0.4062, 0.5, 0.8125, 0.5, 0.7812, 0.5, 0.8125, 0.5, 0.375, 0.5, 0.3438, 0.5, 0.375, 0.5, 0.7812, 0.5, 0.75, 0.5, 0.7812, 0.5, 0.3438, 0.5, 0.3125, 0.5, 0.3438, 0.5, 0.75, 0.5, 0.7188, 0.5, 0.75, 0.5, 0.3125, 0.5, 0.2812, 0.5, 0.3125, 0.5, 0.7188, 0.5, 0.6875, 0.5, 0.7188, 0.5, 0.2812, 0.5, 0.25, 0.5, 0.2812, 0.5, 0.6875, 0.5, 0.6562, 0.5, 0.6875, 0.5, 0.25, 0.5, 0.2188, 0.5, 0.25, 0.5, 0.6562, 0.5, 0.625, 0.5, 0.6562, 0.5, 0.2188, 0.5, 0.1875, 0.5, 0.2188, 0.5, 0.625, 0.5, 0.5938, 0.5, 0.625, 0.5, 0.1875, 0.5, 0.1562, 0.5, 0.1875, 0.5, 0.5938, 0.5, 0.5625, 0.5, 0.5938, 0.5, 1.0, 0.5, 0.9688, 0.5, 1.0, 0.5, 0.1562, 0.5, 0.125, 0.5, 0.1562, 0.5, 0.5625, 0.5, 0.5312, 0.5, 0.5625, 0.5, 0.9688, 0.5, 0.9375, 0.5, 0.9688, 0.5, 0.125, 0.5, 0.09375, 0.5, 0.125, 0.5, 0.4197, 0.4197, 0.318, 0.3936, 0.3167, 0.3803, 0.3128, 0.3675, 0.3066, 0.3558, 0.2981, 0.3455, 0.2878, 0.337, 0.276, 0.3307, 0.2633, 0.3269, 0.25, 0.3255, 0.2367, 0.3269, 0.224, 0.3307, 0.2122, 0.337, 0.2019, 0.3455, 0.1934, 0.3558, 0.1872, 0.3675, 0.1833, 0.3803, 0.182, 0.3936, 0.08029, 0.4197, 0.05045, 0.3833, 0.02827, 0.3418, 0.01461, 0.2968, 0.01, 0.25, 0.03842, 0.25, 0.03973, 0.2633, 0.0436, 0.276, 0.04989, 0.2878, 0.05835, 0.2981, 0.06865, 0.3066, 0.08041, 0.3128, 0.09317, 0.3167, 0.1064, 0.318, 0.1197, 0.3167, 0.1325, 0.3128, 0.1442, 0.3066, 0.1545, 0.2981, 0.163, 0.2878, 0.1693, 0.276, 0.1731, 0.2633, 0.1745, 0.25, 0.2125, 0.25, 0.2132, 0.2573, 0.2154, 0.2643, 0.2188, 0.2708, 0.2235, 0.2765, 0.2292, 0.2812, 0.2357, 0.2846, 0.2427, 0.2868, 0.25, 0.2875, 0.2573, 0.2868, 0.2643, 0.2846, 0.2708, 0.2812, 0.2765, 0.2765, 0.2812, 0.2708, 0.2846, 0.2643, 0.2868, 0.2573, 0.2875, 0.25, 0.3255, 0.25, 0.3269, 0.2633, 0.3307, 0.276, 0.337, 0.2878, 0.3455, 0.2981, 0.3558, 0.3066, 0.3675, 0.3128, 0.3803, 0.3167, 0.3936, 0.318, 0.4068, 0.3167, 0.4196, 0.3128, 0.4313, 0.3066, 0.4417, 0.2981, 0.4501, 0.2878, 0.4564, 0.276, 0.4603, 0.2633, 0.4616, 0.25, 0.49, 0.25, 0.4854, 0.2968, 0.4717, 0.3418, 0.4496, 0.3833, 0.49, 0.25, 0.4616, 0.25, 0.4603, 0.2367, 0.4564, 0.224, 0.4501, 0.2122, 0.4417, 0.2019, 0.4313, 0.1934, 0.4196, 0.1872, 0.4068, 0.1833, 0.3936, 0.182, 0.3803, 0.1833, 0.3675, 0.1872, 0.3558, 0.1934, 0.3455, 0.2019, 0.337, 0.2122, 0.3307, 0.224, 0.3269, 0.2367, 0.3255, 0.25, 0.2875, 0.25, 0.2868, 0.2427, 0.2846, 0.2357, 0.2812, 0.2292, 0.2765, 0.2235, 0.2708, 0.2188, 0.2643, 0.2154, 0.2573, 0.2132, 0.25, 0.2125, 0.2427, 0.2132, 0.2357, 0.2154, 0.2292, 0.2188, 0.2235, 0.2235, 0.2188, 0.2292, 0.2154, 0.2357, 0.2132, 0.2427, 0.2125, 0.25, 0.1745, 0.25, 0.1731, 0.2367, 0.1693, 0.224, 0.163, 0.2122, 0.1545, 0.2019, 0.1442, 0.1934, 0.1325, 0.1872, 0.1197, 0.1833, 0.1064, 0.182, 0.09317, 0.1833, 0.08041, 0.1872, 0.06865, 0.1934, 0.05835, 0.2019, 0.04989, 0.2122, 0.0436, 0.224, 0.03973, 0.2367, 0.03842, 0.25, 0.01, 0.25, 0.01461, 0.2032, 0.02827, 0.1582, 0.05045, 0.1167, 0.08029, 0.08029, 0.182, 0.1064, 0.1833, 0.1197, 0.1872, 0.1325, 0.1934, 0.1442, 0.2019, 0.1545, 0.2122, 0.163, 0.224, 0.1693, 0.2367, 0.1731, 0.25, 0.1745, 0.2633, 0.1731, 0.276, 0.1693, 0.2878, 0.163, 0.2981, 0.1545, 0.3066, 0.1442, 0.3128, 0.1325, 0.3167, 0.1197, 0.318, 0.1064, 0.4197, 0.08029, 0.4496, 0.1167, 0.4717, 0.1582, 0.4854, 0.2032, 0.4197, 0.08029, 0.318, 0.1064, 0.3167, 0.09317, 0.3128, 0.08041, 0.3066, 0.06865, 0.2981, 0.05834, 0.2878, 0.04989, 0.276, 0.0436, 0.2633, 0.03973, 0.25, 0.03842, 0.2367, 0.03973, 0.224, 0.0436, 0.2122, 0.04989, 0.2019, 0.05835, 0.1934, 0.06865, 0.1872, 0.08041, 0.1833, 0.09317, 0.182, 0.1064, 0.08029, 0.08029, 0.1167, 0.05045, 0.1582, 0.02827, 0.2032, 0.01461, 0.25, 0.01, 0.2968, 0.01461, 0.3418, 0.02827, 0.3833, 0.05045, 0.276, 0.4564, 0.2633, 0.4603, 0.2633, 0.4603, 0.276, 0.4564, 0.318, 0.3936, 0.3167, 0.4068, 0.3167, 0.4068, 0.318, 0.3936, 0.05835, 0.2981, 0.04989, 0.2878, 0.04989, 0.2878, 0.05835, 0.2981, 0.2633, 0.4603, 0.25, 0.4616, 0.25, 0.4616, 0.2633, 0.4603, 0.4603, 0.2367, 0.4616, 0.25, 0.4603, 0.2633, 0.4564, 0.276, 0.4501, 0.2878, 0.4417, 0.2981, 0.4313, 0.3066, 0.4196, 0.3128, 0.4068, 0.3167, 0.3936, 0.318, 0.3803, 0.3167, 0.3675, 0.3128, 0.3558, 0.3066, 0.3455, 0.2981, 0.337, 0.2878, 0.3307, 0.276, 0.3269, 0.2633, 0.3255, 0.25, 0.3269, 0.2367, 0.3307, 0.224, 0.337, 0.2122, 0.3455, 0.2019, 0.3558, 0.1934, 0.3675, 0.1872, 0.3803, 0.1833, 0.3936, 0.182, 0.4068, 0.1833, 0.4196, 0.1872, 0.4313, 0.1934, 0.4417, 0.2019, 0.4501, 0.2122, 0.4564, 0.224, 0.25, 0.4616, 0.2367, 0.4603, 0.224, 0.4564, 0.2122, 0.4501, 0.2019, 0.4417, 0.1934, 0.4313, 0.1872, 0.4196, 0.1833, 0.4068, 0.182, 0.3936, 0.1833, 0.3803, 0.1872, 0.3675, 0.1934, 0.3558, 0.2019, 0.3455, 0.2122, 0.337, 0.224, 0.3307, 0.2367, 0.3269, 0.25, 0.3255, 0.2633, 0.3269, 0.276, 0.3307, 0.2878, 0.337, 0.2981, 0.3455, 0.3066, 0.3558, 0.3128, 0.3675, 0.3167, 0.3803, 0.318, 0.3936, 0.3167, 0.4068, 0.3128, 0.4196, 0.3066, 0.4313, 0.2981, 0.4417, 0.2878, 0.4501, 0.276, 0.4564, 0.2633, 0.4603, 0.06865, 0.1934, 0.08041, 0.1872, 0.09317, 0.1833, 0.1064, 0.182, 0.1197, 0.1833, 0.1325, 0.1872, 0.1442, 0.1934, 0.1545, 0.2019, 0.163, 0.2122, 0.1693, 0.224, 0.1731, 0.2367, 0.1745, 0.25, 0.1731, 0.2633, 0.1693, 0.276, 0.163, 0.2878, 0.1545, 0.2981, 0.1442, 0.3066, 0.1325, 0.3128, 0.1197, 0.3167, 0.1064, 0.318, 0.09317, 0.3167, 0.08041, 0.3128, 0.06865, 0.3066, 0.05835, 0.2981, 0.04989, 0.2878, 0.0436, 0.276, 0.03973, 0.2633, 0.03842, 0.25, 0.03973, 0.2367, 0.0436, 0.224, 0.04989, 0.2122, 0.05835, 0.2019, 0.25, 0.03842, 0.2633, 0.03973, 0.276, 0.0436, 0.2878, 0.04989, 0.2981, 0.05834, 0.3066, 0.06865, 0.3128, 0.08041, 0.3167, 0.09317, 0.318, 0.1064, 0.3167, 0.1197, 0.3128, 0.1325, 0.3066, 0.1442, 0.2981, 0.1545, 0.2878, 0.163, 0.276, 0.1693, 0.2633, 0.1731, 0.25, 0.1745, 0.2367, 0.1731, 0.224, 0.1693, 0.2122, 0.163, 0.2019, 0.1545, 0.1934, 0.1442, 0.1872, 0.1325, 0.1833, 0.1197, 0.182, 0.1064, 0.1833, 0.09317, 0.1872, 0.08041, 0.1934, 0.06865, 0.2019, 0.05835, 0.2122, 0.04989, 0.224, 0.0436, 0.2367, 0.03973, 0.4068, 0.3167, 0.3936, 0.318, 0.3936, 0.318, 0.4068, 0.3167, 0.3167, 0.3803, 0.318, 0.3936, 0.318, 0.3936, 0.3167, 0.3803, 0.2878, 0.4501, 0.276, 0.4564, 0.276, 0.4564, 0.2878, 0.4501, 0.09317, 0.3167, 0.08041, 0.3128, 0.08041, 0.3128, 0.09317, 0.3167, 0.3128, 0.4196, 0.3066, 0.4313, 0.3066, 0.4313, 0.3128, 0.4196, 0.25, 0.4616, 0.2367, 0.4603, 0.2367, 0.4603, 0.25, 0.4616, 0.1833, 0.4068, 0.182, 0.3936, 0.182, 0.3936, 0.1833, 0.4068, 0.3167, 0.4068, 0.3128, 0.4196, 0.3128, 0.4196, 0.3167, 0.4068, 0.2122, 0.4501, 0.2019, 0.4417, 0.2019, 0.4417, 0.2122, 0.4501, 0.2981, 0.4417, 0.2878, 0.4501, 0.2878, 0.4501, 0.2981, 0.4417, 0.3066, 0.4313, 0.2981, 0.4417, 0.2981, 0.4417, 0.3066, 0.4313, 0.224, 0.4564, 0.2122, 0.4501, 0.2122, 0.4501, 0.224, 0.4564, 0.182, 0.3936, 0.1833, 0.3803, 0.1833, 0.3803, 0.182, 0.3936, 0.2367, 0.4603, 0.224, 0.4564, 0.224, 0.4564, 0.2367, 0.4603, 0.1934, 0.06865, 0.2019, 0.05835, 0.2019, 0.05835, 0.1934, 0.06865, 0.1934, 0.4313, 0.1872, 0.4196, 0.1872, 0.4196, 0.1934, 0.4313, 0.318, 0.1064, 0.3167, 0.1197, 0.3167, 0.1197, 0.318, 0.1064, 0.2019, 0.4417, 0.1934, 0.4313, 0.1934, 0.4313, 0.2019, 0.4417, 0.3167, 0.1197, 0.3128, 0.1325, 0.3128, 0.1325, 0.3167, 0.1197, 0.1872, 0.4196, 0.1833, 0.4068, 0.1833, 0.4068, 0.1872, 0.4196, 0.3128, 0.1325, 0.3066, 0.1442, 0.3066, 0.1442, 0.3128, 0.1325, 0.06865, 0.1934, 0.08041, 0.1872, 0.08041, 0.1872, 0.06865, 0.1934, 0.3066, 0.1442, 0.2981, 0.1545, 0.2981, 0.1545, 0.3066, 0.1442, 0.08041, 0.1872, 0.09317, 0.1833, 0.09317, 0.1833, 0.08041, 0.1872, 0.2981, 0.1545, 0.2878, 0.163, 0.2878, 0.163, 0.2981, 0.1545, 0.05835, 0.2019, 0.06865, 0.1934, 0.06865, 0.1934, 0.05835, 0.2019, 0.2878, 0.163, 0.276, 0.1693, 0.276, 0.1693, 0.2878, 0.163, 0.04989, 0.2122, 0.05835, 0.2019, 0.05835, 0.2019, 0.04989, 0.2122, 0.224, 0.1693, 0.2122, 0.163, 0.2122, 0.163, 0.224, 0.1693, 0.0436, 0.224, 0.04989, 0.2122, 0.04989, 0.2122, 0.0436, 0.224, 0.2122, 0.163, 0.2019, 0.1545, 0.2019, 0.1545, 0.2122, 0.163, 0.04989, 0.2878, 0.0436, 0.276, 0.0436, 0.276, 0.04989, 0.2878, 0.2019, 0.1545, 0.1934, 0.1442, 0.1934, 0.1442, 0.2019, 0.1545, 0.0436, 0.276, 0.03973, 0.2633, 0.03973, 0.2633, 0.0436, 0.276, 0.1872, 0.1325, 0.1833, 0.1197, 0.1833, 0.1197, 0.1872, 0.1325, 0.03973, 0.2367, 0.0436, 0.224, 0.0436, 0.224, 0.03973, 0.2367, 0.1934, 0.1442, 0.1872, 0.1325, 0.1872, 0.1325, 0.1934, 0.1442, 0.03842, 0.25, 0.03973, 0.2367, 0.03973, 0.2367, 0.03842, 0.25, 0.1872, 0.08041, 0.1934, 0.06865, 0.1934, 0.06865, 0.1872, 0.08041, 0.03973, 0.2633, 0.03842, 0.25, 0.03842, 0.25, 0.03973, 0.2633, 0.1833, 0.09317, 0.1872, 0.08041, 0.1872, 0.08041, 0.1833, 0.09317, 0.4196, 0.1872, 0.4313, 0.1934, 0.4313, 0.1934, 0.4196, 0.1872, 0.1833, 0.1197, 0.182, 0.1064, 0.182, 0.1064, 0.1833, 0.1197, 0.4313, 0.1934, 0.4417, 0.2019, 0.4417, 0.2019, 0.4313, 0.1934, 0.182, 0.1064, 0.1833, 0.09317, 0.1833, 0.09317, 0.182, 0.1064, 0.3269, 0.2367, 0.3307, 0.224, 0.3307, 0.224, 0.3269, 0.2367, 0.3936, 0.182, 0.4068, 0.1833, 0.4068, 0.1833, 0.3936, 0.182, 0.337, 0.2878, 0.3307, 0.276, 0.3307, 0.276, 0.337, 0.2878, 0.3675, 0.1872, 0.3803, 0.1833, 0.3803, 0.1833, 0.3675, 0.1872, 0.3255, 0.25, 0.3269, 0.2367, 0.3269, 0.2367, 0.3255, 0.25, 0.3803, 0.1833, 0.3936, 0.182, 0.3936, 0.182, 0.3803, 0.1833, 0.3307, 0.276, 0.3269, 0.2633, 0.3269, 0.2633, 0.3307, 0.276, 0.2633, 0.1731, 0.25, 0.1745, 0.25, 0.1745, 0.2633, 0.1731, 0.3269, 0.2633, 0.3255, 0.25, 0.3255, 0.25, 0.3269, 0.2633, 0.276, 0.1693, 0.2633, 0.1731, 0.2633, 0.1731, 0.276, 0.1693, 0.3936, 0.318, 0.3803, 0.3167, 0.3803, 0.3167, 0.3936, 0.318, 0.25, 0.1745, 0.2367, 0.1731, 0.2367, 0.1731, 0.25, 0.1745, 0.3803, 0.3167, 0.3675, 0.3128, 0.3675, 0.3128, 0.3803, 0.3167, 0.2367, 0.1731, 0.224, 0.1693, 0.224, 0.1693, 0.2367, 0.1731, 0.3675, 0.3128, 0.3558, 0.3066, 0.3558, 0.3066, 0.3675, 0.3128, 0.1197, 0.1833, 0.1325, 0.1872, 0.1325, 0.1872, 0.1197, 0.1833, 0.3558, 0.3066, 0.3455, 0.2981, 0.3455, 0.2981, 0.3558, 0.3066, 0.1064, 0.182, 0.1197, 0.1833, 0.1197, 0.1833, 0.1064, 0.182, 0.3455, 0.2981, 0.337, 0.2878, 0.337, 0.2878, 0.3455, 0.2981, 0.3455, 0.2019, 0.3558, 0.1934, 0.3558, 0.1934, 0.3455, 0.2019, 0.1442, 0.3066, 0.1325, 0.3128, 0.1325, 0.3128, 0.1442, 0.3066, 0.3558, 0.1934, 0.3675, 0.1872, 0.3675, 0.1872, 0.3558, 0.1934, 0.163, 0.2878, 0.1545, 0.2981, 0.1545, 0.2981, 0.163, 0.2878, 0.25, 0.03842, 0.2633, 0.03973, 0.2633, 0.03973, 0.25, 0.03842, 0.337, 0.2122, 0.3455, 0.2019, 0.3455, 0.2019, 0.337, 0.2122, 0.1545, 0.2981, 0.1442, 0.3066, 0.1442, 0.3066, 0.1545, 0.2981, 0.276, 0.0436, 0.2878, 0.04989, 0.2878, 0.04989, 0.276, 0.0436, 0.1693, 0.224, 0.1731, 0.2367, 0.1731, 0.2367, 0.1693, 0.224, 0.1325, 0.3128, 0.1197, 0.3167, 0.1197, 0.3167, 0.1325, 0.3128, 0.2633, 0.03973, 0.276, 0.0436, 0.276, 0.0436, 0.2633, 0.03973, 0.1545, 0.2019, 0.163, 0.2122, 0.163, 0.2122, 0.1545, 0.2019, 0.1197, 0.3167, 0.1064, 0.318, 0.1064, 0.318, 0.1197, 0.3167, 0.2367, 0.03973, 0.25, 0.03842, 0.25, 0.03842, 0.2367, 0.03973, 0.163, 0.2122, 0.1693, 0.224, 0.1693, 0.224, 0.163, 0.2122, 0.2981, 0.3455, 0.3066, 0.3558, 0.3066, 0.3558, 0.2981, 0.3455, 0.4564, 0.224, 0.4603, 0.2367, 0.4603, 0.2367, 0.4564, 0.224, 0.1442, 0.1934, 0.1545, 0.2019, 0.1545, 0.2019, 0.1442, 0.1934, 0.3066, 0.3558, 0.3128, 0.3675, 0.3128, 0.3675, 0.3066, 0.3558, 0.4501, 0.2122, 0.4564, 0.224, 0.4564, 0.224, 0.4501, 0.2122, 0.1325, 0.1872, 0.1442, 0.1934, 0.1442, 0.1934, 0.1325, 0.1872, 0.3128, 0.3675, 0.3167, 0.3803, 0.3167, 0.3803, 0.3128, 0.3675, 0.4603, 0.2367, 0.4616, 0.25, 0.4616, 0.25, 0.4603, 0.2367, 0.1731, 0.2367, 0.1745, 0.25, 0.1745, 0.25, 0.1731, 0.2367, 0.2878, 0.337, 0.2981, 0.3455, 0.2981, 0.3455, 0.2878, 0.337, 0.4616, 0.25, 0.4603, 0.2633, 0.4603, 0.2633, 0.4616, 0.25, 0.1745, 0.25, 0.1731, 0.2633, 0.1731, 0.2633, 0.1745, 0.25, 0.2633, 0.3269, 0.276, 0.3307, 0.276, 0.3307, 0.2633, 0.3269, 0.4603, 0.2633, 0.4564, 0.276, 0.4564, 0.276, 0.4603, 0.2633, 0.1731, 0.2633, 0.1693, 0.276, 0.1693, 0.276, 0.1731, 0.2633, 0.276, 0.3307, 0.2878, 0.337, 0.2878, 0.337, 0.276, 0.3307, 0.4564, 0.276, 0.4501, 0.2878, 0.4501, 0.2878, 0.4564, 0.276, 0.3167, 0.09317, 0.318, 0.1064, 0.318, 0.1064, 0.3167, 0.09317, 0.08041, 0.3128, 0.06865, 0.3066, 0.06865, 0.3066, 0.08041, 0.3128, 0.25, 0.3255, 0.2633, 0.3269, 0.2633, 0.3269, 0.25, 0.3255, 0.4417, 0.2981, 0.4313, 0.3066, 0.4313, 0.3066, 0.4417, 0.2981, 0.2878, 0.04989, 0.2981, 0.05834, 0.2981, 0.05834, 0.2878, 0.04989, 0.06865, 0.3066, 0.05835, 0.2981, 0.05835, 0.2981, 0.06865, 0.3066, 0.2367, 0.3269, 0.25, 0.3255, 0.25, 0.3255, 0.2367, 0.3269, 0.4501, 0.2878, 0.4417, 0.2981, 0.4417, 0.2981, 0.4501, 0.2878, 0.224, 0.0436, 0.2367, 0.03973, 0.2367, 0.03973, 0.224, 0.0436, 0.224, 0.3307, 0.2367, 0.3269, 0.2367, 0.3269, 0.224, 0.3307, 0.4196, 0.3128, 0.4068, 0.3167, 0.4068, 0.3167, 0.4196, 0.3128, 0.2019, 0.05835, 0.2122, 0.04989, 0.2122, 0.04989, 0.2019, 0.05835, 0.2122, 0.337, 0.224, 0.3307, 0.224, 0.3307, 0.2122, 0.337, 0.4313, 0.3066, 0.4196, 0.3128, 0.4196, 0.3128, 0.4313, 0.3066, 0.09317, 0.1833, 0.1064, 0.182, 0.1064, 0.182, 0.09317, 0.1833, 0.1934, 0.3558, 0.2019, 0.3455, 0.2019, 0.3455, 0.1934, 0.3558, 0.3066, 0.06865, 0.3128, 0.08041, 0.3128, 0.08041, 0.3066, 0.06865, 0.4417, 0.2019, 0.4501, 0.2122, 0.4501, 0.2122, 0.4417, 0.2019, 0.2019, 0.3455, 0.2122, 0.337, 0.2122, 0.337, 0.2019, 0.3455, 0.2981, 0.05834, 0.3066, 0.06865, 0.3066, 0.06865, 0.2981, 0.05834, 0.4068, 0.1833, 0.4196, 0.1872, 0.4196, 0.1872, 0.4068, 0.1833, 0.1064, 0.318, 0.09317, 0.3167, 0.09317, 0.3167, 0.1064, 0.318, 0.2122, 0.04989, 0.224, 0.0436, 0.224, 0.0436, 0.2122, 0.04989, 0.3307, 0.224, 0.337, 0.2122, 0.337, 0.2122, 0.3307, 0.224, 0.1833, 0.3803, 0.1872, 0.3675, 0.1872, 0.3675, 0.1833, 0.3803, 0.3128, 0.08041, 0.3167, 0.09317, 0.3167, 0.09317, 0.3128, 0.08041, 0.1693, 0.276, 0.163, 0.2878, 0.163, 0.2878, 0.1693, 0.276, 0.1872, 0.3675, 0.1934, 0.3558, 0.1934, 0.3558, 0.1872, 0.3675, 0.03125, 0.5, 0.03125, 0.9829, 0.0, 0.9829, 0.0, 0.5, 0.0625, 0.5, 0.0625, 0.9829, 0.03125, 0.9829, 0.03125, 0.5, 0.09375, 0.5, 0.09375, 0.9829, 0.0625, 0.9829, 0.0625, 0.5, 0.125, 0.5, 0.125, 0.9829, 0.09375, 0.9829, 0.09375, 0.5, 0.1562, 0.5, 0.1562, 0.9829, 0.125, 0.9829, 0.125, 0.5, 0.1875, 0.5, 0.1875, 0.9829, 0.1562, 0.9829, 0.1562, 0.5, 0.2188, 0.5, 0.2188, 0.9829, 0.1875, 0.9829, 0.1875, 0.5, 0.25, 0.5, 0.25, 0.9829, 0.2188, 0.9829, 0.2188, 0.5, 0.2812, 0.5, 0.2812, 0.9829, 0.25, 0.9829, 0.25, 0.5, 0.3125, 0.5, 0.3125, 0.9829, 0.2812, 0.9829, 0.2812, 0.5, 0.3438, 0.5, 0.3438, 0.9829, 0.3125, 0.9829, 0.3125, 0.5, 0.375, 0.5, 0.375, 0.9829, 0.3438, 0.9829, 0.3438, 0.5, 0.4062, 0.5, 0.4062, 0.9829, 0.375, 0.9829, 0.375, 0.5, 0.4375, 0.5, 0.4375, 0.9829, 0.4062, 0.9829, 0.4062, 0.5, 0.4688, 0.5, 0.4688, 0.9829, 0.4375, 0.9829, 0.4375, 0.5, 0.5, 0.5, 0.5, 0.9829, 0.4688, 0.9829, 0.4688, 0.5, 0.5312, 0.5, 0.5312, 0.9829, 0.5, 0.9829, 0.5, 0.5, 0.5625, 0.5, 0.5625, 0.9829, 0.5312, 0.9829, 0.5312, 0.5, 0.5938, 0.5, 0.5938, 0.9829, 0.5625, 0.9829, 0.5625, 0.5, 0.625, 0.5, 0.625, 0.9829, 0.5938, 0.9829, 0.5938, 0.5, 0.6562, 0.5, 0.6562, 0.9829, 0.625, 0.9829, 0.625, 0.5, 0.6875, 0.5, 0.6875, 0.9829, 0.6562, 0.9829, 0.6562, 0.5, 0.7188, 0.5, 0.7188, 0.9829, 0.6875, 0.9829, 0.6875, 0.5, 0.75, 0.5, 0.75, 0.9829, 0.7188, 0.9829, 0.7188, 0.5, 0.7812, 0.5, 0.7812, 0.9829, 0.75, 0.9829, 0.75, 0.5, 0.8125, 0.5, 0.8125, 0.9829, 0.7812, 0.9829, 0.7812, 0.5, 0.8438, 0.5, 0.8438, 0.9829, 0.8125, 0.9829, 0.8125, 0.5, 0.875, 0.5, 0.875, 0.9829, 0.8438, 0.9829, 0.8438, 0.5, 0.9062, 0.5, 0.9062, 0.9829, 0.875, 0.9829, 0.875, 0.5, 0.9375, 0.5, 0.9375, 0.9829, 0.9062, 0.9829, 0.9062, 0.5, 0.9688, 0.5, 0.9687, 0.9829, 0.9375, 0.9829, 0.9375, 0.5, 1.0, 0.5, 1.0, 0.9829, 0.9687, 0.9829, 0.9688, 0.5])
me_cylinder.use_remesh_preserve_volume = False
me_cylinder.use_remesh_preserve_attributes = False
me_cylinder.use_mirror_vertex_groups = False
me_cylinder.update()
me_cube_004 = bpy.data.meshes.new('Cube.004')
me_cube_004.from_pydata([(-1.0, 19.99, 1.495), (-1.0, 21.37, 3.495), (-1.0, 22.02, 1.495), (-1.0, 22.02, 3.029), (1.0, 19.99, 1.495), (1.0, 21.37, 3.495), (1.0, 22.02, 1.495), (1.0, 22.02, 3.029), (-6.554, 1.23, 1.445), (6.554, 1.23, 1.445), (-6.554, 14.16, 1.445), (6.554, 14.16, 1.445), (-6.554, 12.81, 4.584), (6.554, 12.81, 4.584), (-6.554, 13.25, 4.584), (6.554, 13.25, 4.584), (3.762e-05, 0.5724, 1.445), (7.188e-06, 14.42, 1.445), (-3.787e-05, 13.65, 4.584), (-7.34e-06, 12.39, 4.584), (-1.0, 19.99, -1.495), (-1.0, 21.37, -3.495), (-1.0, 22.02, -1.495), (-1.0, 22.02, -3.029), (1.0, 19.99, -1.495), (1.0, 21.37, -3.495), (1.0, 22.02, -1.495), (1.0, 22.02, -3.029), (-6.554, 1.23, -1.445), (6.554, 1.23, -1.445), (-6.554, 14.16, -1.445), (6.554, 14.16, -1.445), (-6.554, 12.81, -4.584), (6.554, 12.81, -4.584), (-6.554, 13.25, -4.584), (6.554, 13.25, -4.584), (3.762e-05, 0.5724, -1.445), (7.188e-06, 14.42, -1.445), (-3.787e-05, 13.65, -4.584), (-7.34e-06, 12.39, -4.584), (74.74, 19.99, 0.02), (174.7, 21.37, 0.02), (74.74, 22.02, 0.02), (151.5, 22.02, 0.02), (74.74, 19.99, -0.02), (174.7, 21.37, -0.02), (74.74, 22.02, -0.02), (151.5, 22.02, -0.02), (72.23, 1.23, 0.1311), (72.23, 1.23, -0.1311), (72.23, 14.16, 0.1311), (72.23, 14.16, -0.1311), (229.2, 12.81, 0.1311), (229.2, 12.81, -0.1311), (229.2, 13.25, 0.1311), (229.2, 13.25, -0.1311), (72.23, 0.5724, -3.942e-07), (72.23, 14.42, 2.075e-06), (229.2, 13.65, 3.483e-06), (229.2, 12.39, 2.704e-06), (-74.74, 19.99, 0.02), (-174.7, 21.37, 0.02), (-74.74, 22.02, 0.02), (-151.5, 22.02, 0.02), (-74.74, 19.99, -0.02), (-174.7, 21.37, -0.02), (-74.74, 22.02, -0.02), (-151.5, 22.02, -0.02), (-72.23, 1.23, 0.1311), (-72.23, 1.23, -0.1311), (-72.23, 14.16, 0.1311), (-72.23, 14.16, -0.1311), (-229.2, 12.81, 0.1311), (-229.2, 12.81, -0.1311), (-229.2, 13.25, 0.1311), (-229.2, 13.25, -0.1311), (-72.23, 0.5724, -9.568e-07), (-72.23, 14.42, 1.513e-06), (-229.2, 13.65, 1.698e-06), (-229.2, 12.39, 9.19e-07)], [], [(0, 1, 3, 2), (2, 3, 7, 6), (6, 7, 5, 4), (4, 5, 1, 0), (2, 6, 4, 0), (7, 3, 1, 5), (16, 9, 11, 17), (17, 11, 15, 18), (18, 15, 13, 19), (19, 13, 9, 16), (10, 14, 12, 8), (15, 11, 9, 13), (12, 19, 16, 8), (14, 18, 19, 12), (10, 17, 18, 14), (8, 16, 17, 10), (20, 22, 23, 21), (22, 26, 27, 23), (26, 24, 25, 27), (24, 20, 21, 25), (22, 20, 24, 26), (27, 25, 21, 23), (36, 37, 31, 29), (37, 38, 35, 31), (38, 39, 33, 35), (39, 36, 29, 33), (30, 28, 32, 34), (35, 33, 29, 31), (32, 28, 36, 39), (34, 32, 39, 38), (30, 34, 38, 37), (28, 30, 37, 36), (40, 41, 43, 42), (42, 43, 47, 46), (46, 47, 45, 44), (44, 45, 41, 40), (42, 46, 44, 40), (47, 43, 41, 45), (56, 49, 51, 57), (57, 51, 55, 58), (58, 55, 53, 59), (59, 53, 49, 56), (50, 54, 52, 48), (55, 51, 49, 53), (52, 59, 56, 48), (54, 58, 59, 52), (50, 57, 58, 54), (48, 56, 57, 50), (60, 62, 63, 61), (62, 66, 67, 63), (66, 64, 65, 67), (64, 60, 61, 65), (62, 60, 64, 66), (67, 65, 61, 63), (76, 77, 71, 69), (77, 78, 75, 71), (78, 79, 73, 75), (79, 76, 69, 73), (70, 68, 72, 74), (75, 73, 69, 71), (72, 68, 76, 79), (74, 72, 79, 78), (70, 74, 78, 77), (68, 70, 77, 76)])
_uv = me_cube_004.uv_layers.new(name='UVMap')
_uv.uv.foreach_set('vector', [0.375, 0.0, 0.625, 0.0, 0.625, 0.25, 0.375, 0.25, 0.375, 0.25, 0.625, 0.25, 0.625, 0.5, 0.375, 0.5, 0.375, 0.5, 0.625, 0.5, 0.625, 0.75, 0.375, 0.75, 0.375, 0.75, 0.625, 0.75, 0.625, 1.0, 0.375, 1.0, 0.125, 0.5, 0.375, 0.5, 0.375, 0.75, 0.125, 0.75, 0.625, 0.5, 0.875, 0.5, 0.875, 0.75, 0.625, 0.75, 0.5, 0.0, 0.625, 0.0, 0.625, 0.25, 0.5, 0.25, 0.5, 0.25, 0.625, 0.25, 0.625, 0.5, 0.5, 0.5, 0.5, 0.5, 0.625, 0.5, 0.625, 0.75, 0.5, 0.75, 0.5, 0.75, 0.625, 0.75, 0.625, 1.0, 0.5, 1.0, 0.125, 0.5, 0.375, 0.5, 0.375, 0.75, 0.125, 0.75, 0.625, 0.5, 0.875, 0.5, 0.875, 0.75, 0.625, 0.75, 0.375, 0.75, 0.5, 0.75, 0.5, 1.0, 0.375, 1.0, 0.375, 0.5, 0.5, 0.5, 0.5, 0.75, 0.375, 0.75, 0.375, 0.25, 0.5, 0.25, 0.5, 0.5, 0.375, 0.5, 0.375, 0.0, 0.5, 0.0, 0.5, 0.25, 0.375, 0.25, 0.375, 0.0, 0.375, 0.25, 0.625, 0.25, 0.625, 0.0, 0.375, 0.25, 0.375, 0.5, 0.625, 0.5, 0.625, 0.25, 0.375, 0.5, 0.375, 0.75, 0.625, 0.75, 0.625, 0.5, 0.375, 0.75, 0.375, 1.0, 0.625, 1.0, 0.625, 0.75, 0.125, 0.5, 0.125, 0.75, 0.375, 0.75, 0.375, 0.5, 0.625, 0.5, 0.625, 0.75, 0.875, 0.75, 0.875, 0.5, 0.5, 0.0, 0.5, 0.25, 0.625, 0.25, 0.625, 0.0, 0.5, 0.25, 0.5, 0.5, 0.625, 0.5, 0.625, 0.25, 0.5, 0.5, 0.5, 0.75, 0.625, 0.75, 0.625, 0.5, 0.5, 0.75, 0.5, 1.0, 0.625, 1.0, 0.625, 0.75, 0.125, 0.5, 0.125, 0.75, 0.375, 0.75, 0.375, 0.5, 0.625, 0.5, 0.625, 0.75, 0.875, 0.75, 0.875, 0.5, 0.375, 0.75, 0.375, 1.0, 0.5, 1.0, 0.5, 0.75, 0.375, 0.5, 0.375, 0.75, 0.5, 0.75, 0.5, 0.5, 0.375, 0.25, 0.375, 0.5, 0.5, 0.5, 0.5, 0.25, 0.375, 0.0, 0.375, 0.25, 0.5, 0.25, 0.5, 0.0, 0.375, 0.0, 0.625, 0.0, 0.625, 0.25, 0.375, 0.25, 0.375, 0.25, 0.625, 0.25, 0.625, 0.5, 0.375, 0.5, 0.375, 0.5, 0.625, 0.5, 0.625, 0.75, 0.375, 0.75, 0.375, 0.75, 0.625, 0.75, 0.625, 1.0, 0.375, 1.0, 0.125, 0.5, 0.375, 0.5, 0.375, 0.75, 0.125, 0.75, 0.625, 0.5, 0.875, 0.5, 0.875, 0.75, 0.625, 0.75, 0.5, 0.0, 0.625, 0.0, 0.625, 0.25, 0.5, 0.25, 0.5, 0.25, 0.625, 0.25, 0.625, 0.5, 0.5, 0.5, 0.5, 0.5, 0.625, 0.5, 0.625, 0.75, 0.5, 0.75, 0.5, 0.75, 0.625, 0.75, 0.625, 1.0, 0.5, 1.0, 0.125, 0.5, 0.375, 0.5, 0.375, 0.75, 0.125, 0.75, 0.625, 0.5, 0.875, 0.5, 0.875, 0.75, 0.625, 0.75, 0.375, 0.75, 0.5, 0.75, 0.5, 1.0, 0.375, 1.0, 0.375, 0.5, 0.5, 0.5, 0.5, 0.75, 0.375, 0.75, 0.375, 0.25, 0.5, 0.25, 0.5, 0.5, 0.375, 0.5, 0.375, 0.0, 0.5, 0.0, 0.5, 0.25, 0.375, 0.25, 0.375, 0.0, 0.375, 0.25, 0.625, 0.25, 0.625, 0.0, 0.375, 0.25, 0.375, 0.5, 0.625, 0.5, 0.625, 0.25, 0.375, 0.5, 0.375, 0.75, 0.625, 0.75, 0.625, 0.5, 0.375, 0.75, 0.375, 1.0, 0.625, 1.0, 0.625, 0.75, 0.125, 0.5, 0.125, 0.75, 0.375, 0.75, 0.375, 0.5, 0.625, 0.5, 0.625, 0.75, 0.875, 0.75, 0.875, 0.5, 0.5, 0.0, 0.5, 0.25, 0.625, 0.25, 0.625, 0.0, 0.5, 0.25, 0.5, 0.5, 0.625, 0.5, 0.625, 0.25, 0.5, 0.5, 0.5, 0.75, 0.625, 0.75, 0.625, 0.5, 0.5, 0.75, 0.5, 1.0, 0.625, 1.0, 0.625, 0.75, 0.125, 0.5, 0.125, 0.75, 0.375, 0.75, 0.375, 0.5, 0.625, 0.5, 0.625, 0.75, 0.875, 0.75, 0.875, 0.5, 0.375, 0.75, 0.375, 1.0, 0.5, 1.0, 0.5, 0.75, 0.375, 0.5, 0.375, 0.75, 0.5, 0.75, 0.5, 0.5, 0.375, 0.25, 0.375, 0.5, 0.5, 0.5, 0.5, 0.25, 0.375, 0.0, 0.375, 0.25, 0.5, 0.25, 0.5, 0.0])
me_cube_004.use_remesh_preserve_volume = False
me_cube_004.use_remesh_preserve_attributes = False
me_cube_004.use_mirror_vertex_groups = False
me_cube_004.update()

# ---- objects
ob_cylinder = bpy.data.objects.new('Cylinder', me_cylinder)
ob_cube_000 = bpy.data.objects.new('Cube.000', me_cube_004)

# ---- transforms, parenting, visibility, modifiers, constraints
ob_cylinder.location = (0.0, 0.0, 0.0)
ob_cylinder.rotation_euler = (-1.571, -2.22e-16, 2.22e-16)
ob_cylinder.scale = (0.1503, 0.1503, 0.1503)
ob_cylinder.lineart.crease_threshold = 0.0
ob_cube_000.location = (0.0, 0.0, -1.49e-08)
ob_cube_000.rotation_euler = (-1.344e-07, 1.571, 0.0)
ob_cube_000.scale = (-0.001912, 0.0956, 0.0956)
ob_cube_000.lineart.crease_threshold = 0.0

# ---- collection membership
col_collection.objects.link(ob_cylinder)
col_collection.objects.link(ob_cube_000)

# ---- scene / render settings (as saved in the file)
scene.frame_start = 1; scene.frame_end = 250; scene.frame_set(1)
scene.render.engine = 'BLENDER_EEVEE_NEXT'
scene.cycles.use_denoising = False
scene.cycles.samples = 128
scene.cycles.sampling_pattern = 'TABULATED_SOBOL'
scene.cycles.use_adaptive_sampling = False
scene.cycles.use_light_tree = False
scene.view_settings.view_transform = 'Filmic'
bpy.context.view_layer.update()

# ---- added for rendering (the .blend has no active camera and no usable light): camera, sun
cam_auto = bpy.data.cameras.new('AutoCamera')
cam_auto.lens = 50.0
cam_auto.sensor_width = 36.0
cam_auto.clip_end = 1000.0
ob_auto_camera = bpy.data.objects.new('AutoCamera', cam_auto)
scene.collection.objects.link(ob_auto_camera)
ob_auto_camera.location = (3.74677, -4.20046, 2.99742)
ob_auto_camera.rotation_euler = (1.09748, -7.21219e-08, 0.694738)
scene.camera = ob_auto_camera
light_auto_sun = bpy.data.lights.new('AutoSun', 'SUN')
light_auto_sun.energy = 3.0
light_auto_sun.angle = 0.0523599
ob_auto_sun = bpy.data.objects.new('AutoSun', light_auto_sun)
scene.collection.objects.link(ob_auto_sun)
ob_auto_sun.rotation_euler = (0.872665, 0.174533, 0.523599)
bpy.context.view_layer.update()
